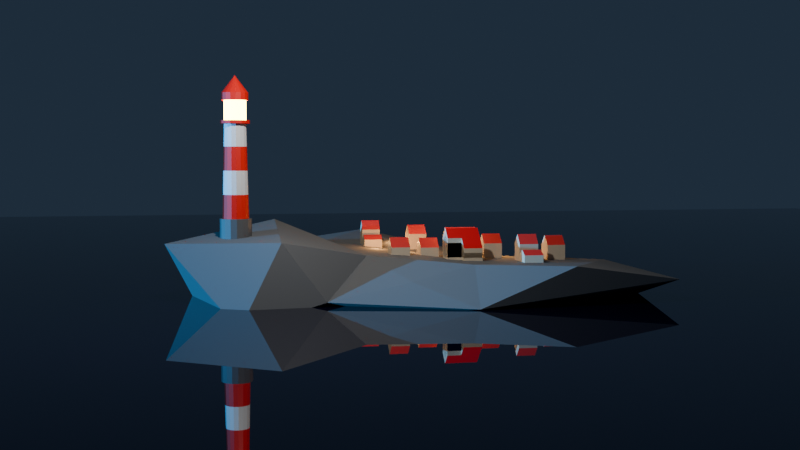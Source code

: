 # Source: Lacture_12_House_Back.blend  (saved by Blender 4.2.66; exported with 4.5.12 LTS)
import bpy
from mathutils import Matrix  # noqa: F401  (used for matrix-valued properties, if any)

bpy.ops.wm.read_factory_settings(use_empty=True)
scene = bpy.context.scene
scene.name = 'Scene'

# ---- collections
col_collection = bpy.data.collections.new('Collection'); scene.collection.children.link(col_collection)
col_houses = bpy.data.collections.new('Houses'); scene.collection.children.link(col_houses)

# ---- materials (node trees are filled in below, after node groups)
mat_water = bpy.data.materials.new('water')
mat_rock = bpy.data.materials.new('Rock')
mat_house_yellow_001 = bpy.data.materials.new('house yellow.001')
mat_house_yellow_001.alpha_threshold = 0.0
mat_house_yellow_001.roughness = 0.5
mat_house_yellow_001.line_color = (0.0, 0.0, 0.0, 1.0)
mat_house_yellow_002 = bpy.data.materials.new('house yellow.002')
mat_house_yellow_002.alpha_threshold = 0.0
mat_house_yellow_002.roughness = 0.5
mat_house_yellow_002.line_color = (0.0, 0.0, 0.0, 1.0)
mat_house_roof_004 = bpy.data.materials.new('house roof.004')
mat_house_yellow = bpy.data.materials.new('house yellow')
mat_house_roof = bpy.data.materials.new('house roof')
mat_house_red = bpy.data.materials.new('house red')
mat_house_roof_005 = bpy.data.materials.new('house roof.005')
mat_white = bpy.data.materials.new('white')
mat_red = bpy.data.materials.new('red')
mat_grey_base = bpy.data.materials.new('grey base')
mat_emission = bpy.data.materials.new('emission')
mat_house_roof_001 = bpy.data.materials.new('house roof.001')
mat_house_yellow_003 = bpy.data.materials.new('house yellow.003')
mat_house_roof_003 = bpy.data.materials.new('house roof.003')
mat_house_roof_002 = bpy.data.materials.new('house roof.002')

# ---- material node trees
mat_water.use_nodes = True; mat_water.node_tree.nodes.clear()
_N = mat_water.node_tree.nodes; _L = mat_water.node_tree.links
n0 = _N.new('ShaderNodeBsdfPrincipled'); n0.name = 'Principled BSDF'; n0.location = (10, 300)
n0.inputs[0].default_value = (0.002245, 0.00186, 0.012, 1.0)
n0.inputs[2].default_value = 0.0
n1 = _N.new('ShaderNodeOutputMaterial'); n1.name = 'Material Output'; n1.location = (300, 300)
_L.new(n0.outputs[0], n1.inputs[0])
n1.is_active_output = True
mat_rock.use_nodes = True; mat_rock.node_tree.nodes.clear()
_N = mat_rock.node_tree.nodes; _L = mat_rock.node_tree.links
n0 = _N.new('ShaderNodeBsdfPrincipled'); n0.name = 'Principled BSDF'; n0.location = (10, 300)
n0.inputs[0].default_value = (0.078, 0.078, 0.078, 1.0)
n1 = _N.new('ShaderNodeOutputMaterial'); n1.name = 'Material Output'; n1.location = (300, 300)
n2 = _N.new('ShaderNodeBsdfPrincipled'); n2.name = 'Principled BSDF.001'; n2.location = (448, 331)
n2.inputs[0].default_value = (0.1363, 0.1363, 0.1363, 1.0)
n2.inputs[2].default_value = 1.0
n3 = _N.new('ShaderNodeOutputMaterial'); n3.name = 'Material Output.001'; n3.location = (738, 331)
_L.new(n0.outputs[0], n1.inputs[0])
_L.new(n2.outputs[0], n3.inputs[0])
n3.is_active_output = True
mat_house_yellow_001.use_nodes = True; mat_house_yellow_001.node_tree.nodes.clear()
_N = mat_house_yellow_001.node_tree.nodes; _L = mat_house_yellow_001.node_tree.links
n0 = _N.new('ShaderNodeOutputMaterial'); n0.name = 'Material Output'; n0.location = (300, 300)
n1 = _N.new('ShaderNodeBsdfPrincipled'); n1.name = 'Principled BSDF'; n1.location = (10, 300)
n1.inputs[0].default_value = (0.7, 0.5646, 0.4018, 1.0)
n1.inputs[3].default_value = 1.45
_L.new(n1.outputs[0], n0.inputs[0])
n0.is_active_output = True
mat_house_yellow_002.use_nodes = True; mat_house_yellow_002.node_tree.nodes.clear()
_N = mat_house_yellow_002.node_tree.nodes; _L = mat_house_yellow_002.node_tree.links
n0 = _N.new('ShaderNodeOutputMaterial'); n0.name = 'Material Output'; n0.location = (300, 300)
n1 = _N.new('ShaderNodeBsdfPrincipled'); n1.name = 'Principled BSDF'; n1.location = (10, 300)
n1.inputs[0].default_value = (0.7, 0.5646, 0.4018, 1.0)
n1.inputs[3].default_value = 1.45
_L.new(n1.outputs[0], n0.inputs[0])
n0.is_active_output = True
mat_house_roof_004.use_nodes = True; mat_house_roof_004.node_tree.nodes.clear()
_N = mat_house_roof_004.node_tree.nodes; _L = mat_house_roof_004.node_tree.links
n0 = _N.new('ShaderNodeBsdfPrincipled'); n0.name = 'Principled BSDF'; n0.location = (10, 300)
n0.inputs[0].default_value = (0.8, 0.03581, 0.0312, 1.0)
n1 = _N.new('ShaderNodeOutputMaterial'); n1.name = 'Material Output'; n1.location = (300, 300)
_L.new(n0.outputs[0], n1.inputs[0])
n1.is_active_output = True
mat_house_yellow.use_nodes = True; mat_house_yellow.node_tree.nodes.clear()
_N = mat_house_yellow.node_tree.nodes; _L = mat_house_yellow.node_tree.links
n0 = _N.new('ShaderNodeBsdfPrincipled'); n0.name = 'Principled BSDF'; n0.location = (10, 300)
n0.inputs[0].default_value = (0.7, 0.5646, 0.4018, 1.0)
n1 = _N.new('ShaderNodeOutputMaterial'); n1.name = 'Material Output'; n1.location = (300, 300)
_L.new(n0.outputs[0], n1.inputs[0])
n1.is_active_output = True
mat_house_roof.use_nodes = True; mat_house_roof.node_tree.nodes.clear()
_N = mat_house_roof.node_tree.nodes; _L = mat_house_roof.node_tree.links
n0 = _N.new('ShaderNodeBsdfPrincipled'); n0.name = 'Principled BSDF'; n0.location = (10, 300)
n0.inputs[0].default_value = (0.8002, 0.03781, 0.03124, 1.0)
n1 = _N.new('ShaderNodeOutputMaterial'); n1.name = 'Material Output'; n1.location = (300, 300)
_L.new(n0.outputs[0], n1.inputs[0])
n1.is_active_output = True
mat_house_red.use_nodes = True; mat_house_red.node_tree.nodes.clear()
_N = mat_house_red.node_tree.nodes; _L = mat_house_red.node_tree.links
n0 = _N.new('ShaderNodeBsdfPrincipled'); n0.name = 'Principled BSDF'; n0.location = (10, 300)
n0.inputs[0].default_value = (0.8002, 0.0006113, 0.00314, 1.0)
n1 = _N.new('ShaderNodeOutputMaterial'); n1.name = 'Material Output'; n1.location = (300, 300)
_L.new(n0.outputs[0], n1.inputs[0])
n1.is_active_output = True
mat_house_roof_005.use_nodes = True; mat_house_roof_005.node_tree.nodes.clear()
_N = mat_house_roof_005.node_tree.nodes; _L = mat_house_roof_005.node_tree.links
n0 = _N.new('ShaderNodeBsdfPrincipled'); n0.name = 'Principled BSDF'; n0.location = (10, 300)
n0.inputs[0].default_value = (0.8, 0.03581, 0.0312, 1.0)
n1 = _N.new('ShaderNodeOutputMaterial'); n1.name = 'Material Output'; n1.location = (300, 300)
_L.new(n0.outputs[0], n1.inputs[0])
n1.is_active_output = True
mat_white.use_nodes = True; mat_white.node_tree.nodes.clear()
_N = mat_white.node_tree.nodes; _L = mat_white.node_tree.links
n0 = _N.new('ShaderNodeBsdfPrincipled'); n0.name = 'Principled BSDF'; n0.location = (10, 300)
n1 = _N.new('ShaderNodeOutputMaterial'); n1.name = 'Material Output'; n1.location = (300, 300)
_L.new(n0.outputs[0], n1.inputs[0])
n1.is_active_output = True
mat_red.use_nodes = True; mat_red.node_tree.nodes.clear()
_N = mat_red.node_tree.nodes; _L = mat_red.node_tree.links
n0 = _N.new('ShaderNodeBsdfPrincipled'); n0.name = 'Principled BSDF'; n0.location = (10, 300)
n0.inputs[0].default_value = (0.8002, 0.005663, 0.0, 1.0)
n1 = _N.new('ShaderNodeOutputMaterial'); n1.name = 'Material Output'; n1.location = (300, 300)
_L.new(n0.outputs[0], n1.inputs[0])
n1.is_active_output = True
mat_grey_base.use_nodes = True; mat_grey_base.node_tree.nodes.clear()
_N = mat_grey_base.node_tree.nodes; _L = mat_grey_base.node_tree.links
n0 = _N.new('ShaderNodeBsdfPrincipled'); n0.name = 'Principled BSDF'; n0.location = (10, 300)
n0.inputs[0].default_value = (0.108, 0.108, 0.108, 1.0)
n1 = _N.new('ShaderNodeOutputMaterial'); n1.name = 'Material Output'; n1.location = (300, 300)
_L.new(n0.outputs[0], n1.inputs[0])
n1.is_active_output = True
mat_emission.use_nodes = True; mat_emission.node_tree.nodes.clear()
_N = mat_emission.node_tree.nodes; _L = mat_emission.node_tree.links
n0 = _N.new('ShaderNodeBsdfPrincipled'); n0.name = 'Principled BSDF'; n0.location = (10, 300)
n0.inputs[27].default_value = (1.0, 0.7081, 0.0, 1.0)
n0.inputs[28].default_value = 40.0
n1 = _N.new('ShaderNodeOutputMaterial'); n1.name = 'Material Output'; n1.location = (300, 300)
_L.new(n0.outputs[0], n1.inputs[0])
n1.is_active_output = True
mat_house_roof_001.use_nodes = True; mat_house_roof_001.node_tree.nodes.clear()
_N = mat_house_roof_001.node_tree.nodes; _L = mat_house_roof_001.node_tree.links
n0 = _N.new('ShaderNodeBsdfPrincipled'); n0.name = 'Principled BSDF'; n0.location = (10, 300)
n0.inputs[0].default_value = (0.8, 0.03581, 0.0312, 1.0)
n1 = _N.new('ShaderNodeOutputMaterial'); n1.name = 'Material Output'; n1.location = (300, 300)
_L.new(n0.outputs[0], n1.inputs[0])
n1.is_active_output = True
mat_house_yellow_003.use_nodes = True; mat_house_yellow_003.node_tree.nodes.clear()
_N = mat_house_yellow_003.node_tree.nodes; _L = mat_house_yellow_003.node_tree.links
n0 = _N.new('ShaderNodeBsdfPrincipled'); n0.name = 'Principled BSDF'; n0.location = (10, 300)
n0.inputs[0].default_value = (0.7, 0.5646, 0.4018, 1.0)
n1 = _N.new('ShaderNodeOutputMaterial'); n1.name = 'Material Output'; n1.location = (300, 300)
_L.new(n0.outputs[0], n1.inputs[0])
n1.is_active_output = True
mat_house_roof_003.use_nodes = True; mat_house_roof_003.node_tree.nodes.clear()
_N = mat_house_roof_003.node_tree.nodes; _L = mat_house_roof_003.node_tree.links
n0 = _N.new('ShaderNodeBsdfPrincipled'); n0.name = 'Principled BSDF'; n0.location = (10, 300)
n0.inputs[0].default_value = (0.8, 0.03581, 0.0312, 1.0)
n1 = _N.new('ShaderNodeOutputMaterial'); n1.name = 'Material Output'; n1.location = (300, 300)
_L.new(n0.outputs[0], n1.inputs[0])
n1.is_active_output = True
mat_house_roof_002.use_nodes = True; mat_house_roof_002.node_tree.nodes.clear()
_N = mat_house_roof_002.node_tree.nodes; _L = mat_house_roof_002.node_tree.links
n0 = _N.new('ShaderNodeBsdfPrincipled'); n0.name = 'Principled BSDF'; n0.location = (10, 300)
n0.inputs[0].default_value = (0.8, 0.03581, 0.0312, 1.0)
n1 = _N.new('ShaderNodeOutputMaterial'); n1.name = 'Material Output'; n1.location = (300, 300)
_L.new(n0.outputs[0], n1.inputs[0])
n1.is_active_output = True

# ---- world
world_world = bpy.data.worlds.new('World'); scene.world = world_world
world_world.use_nodes = True; world_world.node_tree.nodes.clear()
_N = world_world.node_tree.nodes; _L = world_world.node_tree.links
n0 = _N.new('ShaderNodeOutputWorld'); n0.name = 'World Output'; n0.location = (300, 300)
n1 = _N.new('ShaderNodeBackground'); n1.name = 'Background'; n1.location = (10, 300)
n1.inputs[0].default_value = (0.01816, 0.03066, 0.05088, 1.0)
_L.new(n1.outputs[0], n0.inputs[0])
n0.is_active_output = True
world_world.color = (0.05088, 0.05088, 0.05088)
world_world.sun_shadow_jitter_overblur = 0.0

# ---- cameras
cam_camera = bpy.data.cameras.new('Camera')
cam_camera.clip_end = 100.0
cam_camera.ortho_scale = 7.314

# ---- lights
light_sun = bpy.data.lights.new('Sun', 'SUN')
light_sun.color = (0.045, 0.427, 1.0)
light_sun.energy = 7.35
light_point = bpy.data.lights.new('Point', 'POINT')
light_point.color = (1.0, 0.4539, 0.122)
light_point.energy = 15.0
light_light = bpy.data.lights.new('Light', 'POINT')
light_light.energy = 1000.0
light_light.shadow_soft_size = 0.1

# ---- meshes
me_plane = bpy.data.meshes.new('Plane')
me_plane.from_pydata([(-1.0, -1.0, 0.0), (1.0, -1.0, 0.0), (-1.0, 1.0, 0.0), (1.0, 1.0, 0.0)], [], [(0, 1, 3, 2)])
_uv = me_plane.uv_layers.new(name='UVMap')
_uv.uv.foreach_set('vector', [0.0, 0.0, 1.0, 0.0, 1.0, 1.0, 0.0, 1.0])
me_plane.materials.append(mat_water)
me_plane.update()
me_icosphere_002 = bpy.data.meshes.new('Icosphere.002')
me_icosphere_002.from_pydata([(-0.9597, 6.19, -0.1568), (-2.444, 6.082, 0.449), (-0.5535, 8.045, 0.3359), (-3.704, 4.993, 0.4248), (-3.799, 3.703, 0.4334), (-2.655, 2.281, 0.9064), (0.6231, 1.841, -0.221), (-2.821, 1.012, 0.8345), (0.5342, 2.608, 0.8468), (-0.1356, 0.1027, -1.05), (1.506, 0.1629, -0.3435), (-1.02, -0.4843, -0.2332), (0.07251, -1.112, 1.09), (-2.423, 6.288, -0.05642), (1.194, 0.946, 1.161), (-1.795, 7.172, 0.1399), (0.04296, 8.0, -0.1511), (1.282, 1.756, 0.07719), (-1.32, 4.196, 0.7025), (-3.529, 3.203, 1.068), (-2.914, 1.539, 0.1948), (1.98, 8.267, 0.4288), (1.478, 3.284, 0.4338), (2.305, 4.334, 0.01925), (1.465, 4.459, 0.7269), (0.7564, 5.126, -0.2371), (-0.1388, 7.616, 0.6174), (-2.0, 5.378, -0.4983), (-0.2677, 4.399, -0.03264), (2.198, 6.167, 0.7342), (-1.516, 3.855, -0.2038), (-1.618, 1.083, 1.431)], [], [(23, 28, 25), (27, 30, 4), (3, 1, 13), (27, 3, 13), (3, 27, 4), (15, 13, 1), (2, 15, 26), (15, 1, 26), (18, 1, 19), (6, 23, 17), (19, 1, 3), (8, 17, 22), (10, 14, 12), (4, 30, 20), (19, 20, 7), (14, 8, 31), (5, 31, 8), (5, 7, 31), (20, 30, 6), (20, 6, 9), (12, 7, 11), (8, 24, 5), (8, 22, 24), (7, 9, 11), (12, 14, 31), (10, 17, 14), (12, 31, 7), (17, 10, 6), (6, 10, 9), (7, 5, 19), (5, 18, 19), (30, 27, 28), (0, 27, 15), (20, 9, 7), (19, 3, 4), (14, 17, 8), (20, 19, 4), (23, 16, 21), (21, 2, 26), (15, 2, 16), (21, 26, 29), (0, 15, 16), (21, 29, 23), (5, 24, 18), (25, 0, 16), (15, 27, 13), (6, 30, 28), (28, 27, 0), (1, 18, 26), (16, 23, 25), (21, 16, 2), (24, 29, 26), (24, 23, 29), (6, 28, 23), (23, 22, 17), (24, 22, 23), (18, 24, 26), (0, 25, 28), (11, 10, 12), (10, 11, 9)])
_uv = me_icosphere_002.uv_layers.new(name='UVMap')
_uv.uv.foreach_set('vector', [0.0, 0.0, 0.0, 0.0, 0.0, 0.0, 0.0, 0.0, 0.0, 0.0, 0.0, 0.0, 0.0, 0.0, 0.0, 0.0, 0.0, 0.0, 0.0, 0.0, 0.0, 0.0, 0.0, 0.0, 0.0, 0.0, 0.0, 0.0, 0.0, 0.0, 0.0, 0.0, 0.0, 0.0, 0.0, 0.0, 0.0, 0.0, 0.0, 0.0, 0.0, 0.0, 0.0, 0.0, 0.0, 0.0, 0.0, 0.0, 0.0, 0.0, 0.0, 0.0, 0.0, 0.0, 0.0, 0.0, 0.0, 0.0, 0.0, 0.0, 0.0, 0.0, 0.0, 0.0, 0.0, 0.0, 0.0, 0.0, 0.0, 0.0, 0.0, 0.0, 0.0, 0.0, 0.0, 0.0, 0.0, 0.0, 0.0, 0.0, 0.0, 0.0, 0.0, 0.0, 0.0, 0.0, 0.0, 0.0, 0.0, 0.0, 0.0, 0.0, 0.0, 0.0, 0.0, 0.0, 0.0, 0.0, 0.0, 0.0, 0.0, 0.0, 0.0, 0.0, 0.0, 0.0, 0.0, 0.0, 0.0, 0.0, 0.0, 0.0, 0.0, 0.0, 0.0, 0.0, 0.0, 0.0, 0.0, 0.0, 0.0, 0.0, 0.0, 0.0, 0.0, 0.0, 0.0, 0.0, 0.0, 0.0, 0.0, 0.0, 0.0, 0.0, 0.0, 0.0, 0.0, 0.0, 0.0, 0.0, 0.0, 0.0, 0.0, 0.0, 0.0, 0.0, 0.0, 0.0, 0.0, 0.0, 0.0, 0.0, 0.0, 0.0, 0.0, 0.0, 0.0, 0.0, 0.0, 0.0, 0.0, 0.0, 0.0, 0.0, 0.0, 0.0, 0.0, 0.0, 0.0, 0.0, 0.0, 0.0, 0.0, 0.0, 0.0, 0.0, 0.0, 0.0, 0.0, 0.0, 0.0, 0.0, 0.0, 0.0, 0.0, 0.0, 0.0, 0.0, 0.0, 0.0, 0.0, 0.0, 0.0, 0.0, 0.0, 0.0, 0.0, 0.0, 0.0, 0.0, 0.0, 0.0, 0.0, 0.0, 0.0, 0.0, 0.0, 0.0, 0.0, 0.0, 0.0, 0.0, 0.0, 0.0, 0.0, 0.0, 0.0, 0.0, 0.0, 0.0, 0.0, 0.0, 0.0, 0.0, 0.0, 0.0, 0.0, 0.0, 0.0, 0.0, 0.0, 0.0, 0.0, 0.0, 0.0, 0.0, 0.0, 0.0, 0.0, 0.0, 0.0, 0.0, 0.0, 0.0, 0.0, 0.0, 0.0, 0.0, 0.0, 0.0, 0.0, 0.0, 0.0, 0.0, 0.0, 0.0, 0.0, 0.0, 0.0, 0.0, 0.0, 0.0, 0.0, 0.0, 0.0, 0.0, 0.0, 0.0, 0.0, 0.0, 0.0, 0.0, 0.0, 0.0, 0.0, 0.0, 0.0, 0.0, 0.0, 0.0, 0.0, 0.0, 0.0, 0.0, 0.0, 0.0, 0.0, 0.0, 0.0, 0.0, 0.0, 0.0, 0.0, 0.0, 0.0, 0.0, 0.0, 0.0, 0.0, 0.0, 0.0, 0.0, 0.0, 0.0, 0.0, 0.0, 0.0, 0.0, 0.0, 0.0, 0.0, 0.0, 0.0, 0.0, 0.0, 0.0, 0.0, 0.0, 0.0, 0.0, 0.0, 0.0, 0.0, 0.0, 0.0, 0.0, 0.0, 0.0, 0.0, 0.0, 0.0, 0.0, 0.0, 0.0, 0.0, 0.0, 0.0, 0.0, 0.0, 0.0, 0.0, 0.0, 0.0, 0.0, 0.0, 0.0, 0.0, 0.0, 0.0, 0.0, 0.0, 0.0, 0.0, 0.0, 0.0, 0.0, 0.0, 0.0, 0.0, 0.0])
me_icosphere_002.materials.append(mat_rock)
me_icosphere_002.update()
me_cube = bpy.data.meshes.new('Cube')
me_cube.from_pydata([(1.0, 1.0, 1.0), (1.0, 1.0, -1.0), (1.0, -1.0, 1.0), (1.0, -1.0, -1.0), (-1.0, 1.0, 1.0), (-1.0, 1.0, -1.0), (-1.0, -1.0, 1.0), (-1.0, -1.0, -1.0), (0.0, 1.0, -1.0), (0.0, -1.0, 2.0), (0.0, -1.0, -1.0), (0.0, 1.0, 2.0)], [], [(11, 4, 6, 9), (10, 9, 6, 7), (7, 6, 4, 5), (8, 1, 3, 10), (1, 0, 2, 3), (8, 11, 0, 1), (5, 4, 11, 8), (5, 8, 10, 7), (3, 2, 9, 10), (0, 11, 9, 2)])
_uv = me_cube.uv_layers.new(name='UVMap')
_uv.uv.foreach_set('vector', [0.75, 0.5, 0.875, 0.5, 0.875, 0.75, 0.75, 0.75, 0.375, 0.875, 0.625, 0.875, 0.625, 1.0, 0.375, 1.0, 0.375, 0.0, 0.625, 0.0, 0.625, 0.25, 0.375, 0.25, 0.25, 0.5, 0.375, 0.5, 0.375, 0.75, 0.25, 0.75, 0.375, 0.5, 0.625, 0.5, 0.625, 0.75, 0.375, 0.75, 0.375, 0.375, 0.625, 0.375, 0.625, 0.5, 0.375, 0.5, 0.375, 0.25, 0.625, 0.25, 0.625, 0.375, 0.375, 0.375, 0.125, 0.5, 0.25, 0.5, 0.25, 0.75, 0.125, 0.75, 0.375, 0.75, 0.625, 0.75, 0.625, 0.875, 0.375, 0.875, 0.625, 0.5, 0.75, 0.5, 0.75, 0.75, 0.625, 0.75])
me_cube.materials.append(mat_house_yellow_001)
me_cube.use_mirror_vertex_groups = False
me_cube.update()
me_cube_002 = bpy.data.meshes.new('Cube.002')
me_cube_002.from_pydata([(1.0, 1.0, 1.596), (1.0, 1.0, -0.4043), (1.0, -1.0, 1.596), (1.0, -1.0, -0.4043), (-1.0, 1.0, 1.596), (-1.0, 1.0, -0.4043), (-1.0, -1.0, 1.596), (-1.0, -1.0, -0.4043), (0.0, 1.0, -0.4043), (0.0, -1.0, 2.596), (0.0, -1.0, -0.4043), (0.0, 1.0, 2.596)], [], [(11, 4, 6, 9), (10, 9, 6, 7), (7, 6, 4, 5), (8, 1, 3, 10), (1, 0, 2, 3), (8, 11, 0, 1), (5, 4, 11, 8), (5, 8, 10, 7), (3, 2, 9, 10), (0, 11, 9, 2)])
me_cube_002.polygons.foreach_set('material_index', [1, 0, 0, 0, 0, 0, 0, 0, 0, 1])
_uv = me_cube_002.uv_layers.new(name='UVMap')
_uv.uv.foreach_set('vector', [0.75, 0.5, 0.875, 0.5, 0.875, 0.75, 0.75, 0.75, 0.375, 0.875, 0.625, 0.875, 0.625, 1.0, 0.375, 1.0, 0.375, 0.0, 0.625, 0.0, 0.625, 0.25, 0.375, 0.25, 0.25, 0.5, 0.375, 0.5, 0.375, 0.75, 0.25, 0.75, 0.375, 0.5, 0.625, 0.5, 0.625, 0.75, 0.375, 0.75, 0.375, 0.375, 0.625, 0.375, 0.625, 0.5, 0.375, 0.5, 0.375, 0.25, 0.625, 0.25, 0.625, 0.375, 0.375, 0.375, 0.125, 0.5, 0.25, 0.5, 0.25, 0.75, 0.125, 0.75, 0.375, 0.75, 0.625, 0.75, 0.625, 0.875, 0.375, 0.875, 0.625, 0.5, 0.75, 0.5, 0.75, 0.75, 0.625, 0.75])
me_cube_002.materials.append(mat_house_yellow_002)
me_cube_002.materials.append(mat_house_roof_004)
me_cube_002.use_mirror_vertex_groups = False
me_cube_002.update()
me_cube_009 = bpy.data.meshes.new('Cube.009')
me_cube_009.from_pydata([(-1.0, -1.0, -0.4043), (-1.0, -1.0, 0.5957), (-1.0, 1.0, -0.4043), (-1.0, 1.0, 0.5957), (1.0, -1.0, -0.4043), (1.0, -1.0, 0.5957), (1.0, 1.0, -0.4043), (1.0, 1.0, 0.5957), (0.0, 1.0, -0.4043), (0.0, 1.0, 1.596), (0.0, -1.0, -0.4043), (0.0, -1.0, 1.596)], [], [(0, 1, 3, 2), (8, 9, 7, 6), (6, 7, 5, 4), (10, 11, 1, 0), (8, 6, 4, 10), (9, 3, 1, 11), (7, 9, 11, 5), (2, 8, 10, 0), (4, 5, 11, 10), (2, 3, 9, 8)])
me_cube_009.polygons.foreach_set('material_index', [0, 0, 0, 0, 0, 1, 1, 0, 0, 0])
_uv = me_cube_009.uv_layers.new(name='UVMap')
_uv.uv.foreach_set('vector', [0.375, 0.0, 0.625, 0.0, 0.625, 0.25, 0.375, 0.25, 0.375, 0.375, 0.625, 0.375, 0.625, 0.5, 0.375, 0.5, 0.375, 0.5, 0.625, 0.5, 0.625, 0.75, 0.375, 0.75, 0.375, 0.875, 0.625, 0.875, 0.625, 1.0, 0.375, 1.0, 0.25, 0.5, 0.375, 0.5, 0.375, 0.75, 0.25, 0.75, 0.75, 0.5, 0.875, 0.5, 0.875, 0.75, 0.75, 0.75, 0.625, 0.5, 0.75, 0.5, 0.75, 0.75, 0.625, 0.75, 0.125, 0.5, 0.25, 0.5, 0.25, 0.75, 0.125, 0.75, 0.375, 0.75, 0.625, 0.75, 0.625, 0.875, 0.375, 0.875, 0.375, 0.25, 0.625, 0.25, 0.625, 0.375, 0.375, 0.375])
me_cube_009.materials.append(mat_house_yellow)
me_cube_009.materials.append(mat_house_roof)
me_cube_009.update()
me_cube_012 = bpy.data.meshes.new('Cube.012')
me_cube_012.from_pydata([(1.0, 1.013, 1.0), (1.0, 1.013, -1.0), (1.0, -0.9869, 1.0), (1.0, -0.9869, -1.0), (-1.0, 1.013, 1.0), (-1.0, 1.013, -1.0), (-1.0, -0.9869, 1.0), (-1.0, -0.9869, -1.0), (0.0, 1.013, -1.0), (0.0, -0.9869, 2.0), (0.0, -0.9869, -1.0), (0.0, 1.013, 2.0), (-1.0, -2.487, -1.0), (-1.0, -2.487, 1.0), (1.0, -2.487, 1.0), (1.0, -2.487, -1.0), (0.0, -2.487, 2.0), (0.0, -2.487, -1.0), (2.0, 1.013, 0.002816), (2.0, 1.013, -1.0), (2.0, -0.9869, 0.002816), (2.0, -0.9869, -1.0)], [], [(11, 4, 6, 9), (9, 6, 13, 16), (7, 6, 4, 5), (8, 1, 3, 10), (2, 3, 21, 20), (8, 11, 0, 1), (5, 4, 11, 8), (5, 8, 10, 7), (10, 3, 15, 17), (0, 11, 9, 2), (17, 16, 13, 12), (15, 14, 16, 17), (3, 2, 14, 15), (2, 9, 16, 14), (7, 10, 17, 12), (6, 7, 12, 13), (19, 18, 20, 21), (1, 0, 18, 19), (3, 1, 19, 21), (0, 2, 20, 18)])
me_cube_012.polygons.foreach_set('material_index', [1, 1, 0, 0, 0, 0, 0, 0, 0, 1, 0, 0, 0, 1, 0, 0, 0, 0, 0, 1])
_uv = me_cube_012.uv_layers.new(name='UVMap')
_uv.uv.foreach_set('vector', [0.75, 0.5, 0.875, 0.5, 0.875, 0.75, 0.75, 0.75, 0.75, 0.75, 0.875, 0.75, 0.875, 0.75, 0.75, 0.75, 0.375, 0.0, 0.625, 0.0, 0.625, 0.25, 0.375, 0.25, 0.25, 0.5, 0.375, 0.5, 0.375, 0.75, 0.25, 0.75, 0.625, 0.75, 0.375, 0.75, 0.375, 0.75, 0.625, 0.75, 0.375, 0.375, 0.625, 0.375, 0.625, 0.5, 0.375, 0.5, 0.375, 0.25, 0.625, 0.25, 0.625, 0.375, 0.375, 0.375, 0.125, 0.5, 0.25, 0.5, 0.25, 0.75, 0.125, 0.75, 0.25, 0.75, 0.375, 0.75, 0.375, 0.75, 0.25, 0.75, 0.625, 0.5, 0.75, 0.5, 0.75, 0.75, 0.625, 0.75, 0.375, 0.875, 0.625, 0.875, 0.625, 1.0, 0.375, 1.0, 0.375, 0.75, 0.625, 0.75, 0.625, 0.875, 0.375, 0.875, 0.375, 0.75, 0.625, 0.75, 0.625, 0.75, 0.375, 0.75, 0.625, 0.75, 0.75, 0.75, 0.75, 0.75, 0.625, 0.75, 0.125, 0.75, 0.25, 0.75, 0.25, 0.75, 0.125, 0.75, 0.625, 0.0, 0.375, 0.0, 0.375, 0.0, 0.625, 0.0, 0.375, 0.5, 0.625, 0.5, 0.625, 0.75, 0.375, 0.75, 0.375, 0.5, 0.625, 0.5, 0.625, 0.5, 0.375, 0.5, 0.375, 0.75, 0.375, 0.5, 0.375, 0.5, 0.375, 0.75, 0.625, 0.5, 0.625, 0.75, 0.625, 0.75, 0.625, 0.5])
me_cube_012.materials.append(mat_house_yellow_001)
me_cube_012.materials.append(mat_house_red)
me_cube_012.use_mirror_vertex_groups = False
me_cube_012.update()
me_cube_013 = bpy.data.meshes.new('Cube.013')
me_cube_013.from_pydata([(1.0, 1.0, 1.596), (1.0, 1.0, -0.4043), (1.0, -1.0, 1.596), (1.0, -1.0, -0.4043), (-1.0, 1.0, 1.596), (-1.0, 1.0, -0.4043), (-1.0, -1.0, 1.596), (-1.0, -1.0, -0.4043), (0.0, 1.0, -0.4043), (0.0, -1.0, 2.596), (0.0, -1.0, -0.4043), (0.0, 1.0, 2.596), (1.0, 1.0, 0.5957), (-1.0, -1.0, 0.5957), (1.0, -1.0, 0.5957), (-1.0, 1.0, 0.5957), (0.0, 1.0, 1.096), (0.0, -1.0, 1.096), (-1.0, -1.0, 0.5957), (-1.0, 1.0, 0.5957), (-1.0, -1.0, 0.5957), (-1.0, 1.0, 0.5957), (-1.0, -1.0, 0.5957), (-1.0, 1.0, 0.5957), (-3.0, 1.0, -0.4043), (-3.0, -1.0, -0.4043), (-3.0, 1.0, 0.5957), (-3.0, -1.0, 0.5957), (-2.0, 1.0, -0.4043), (-2.0, 1.0, 1.096), (-2.0, -1.0, 1.096), (-2.0, -1.0, -0.4043), (-1.0, 1.0, 0.5957), (-1.0, -1.0, 0.5957)], [], [(11, 4, 6, 9), (17, 9, 6, 13), (13, 6, 4, 15), (8, 1, 3, 10), (12, 0, 2, 14), (16, 11, 0, 12), (15, 4, 11, 16), (5, 8, 10, 7), (14, 2, 9, 17), (0, 11, 9, 2), (3, 14, 17, 10), (5, 15, 16, 8), (8, 16, 12, 1), (1, 12, 14, 3), (29, 28, 24, 26), (10, 17, 13, 7), (15, 13, 18, 19), (19, 18, 20, 21), (21, 20, 22, 23), (25, 27, 26, 24), (31, 30, 27, 25), (30, 29, 26, 27), (28, 31, 25, 24), (5, 7, 31, 28), (13, 15, 29, 30), (7, 13, 30, 31), (15, 5, 28, 29), (30, 29, 32, 33)])
me_cube_013.polygons.foreach_set('material_index', [1, 0, 0, 0, 0, 0, 0, 0, 0, 1, 0, 0, 0, 0, 0, 0, 0, 0, 0, 0, 0, 1, 0, 0, 0, 0, 0, 1])
_uv = me_cube_013.uv_layers.new(name='UVMap')
_uv.uv.foreach_set('vector', [0.75, 0.5, 0.875, 0.5, 0.875, 0.75, 0.75, 0.75, 0.5, 0.875, 0.625, 0.875, 0.625, 1.0, 0.5, 1.0, 0.5, 0.0, 0.625, 0.0, 0.625, 0.25, 0.5, 0.25, 0.25, 0.5, 0.375, 0.5, 0.375, 0.75, 0.25, 0.75, 0.5, 0.5, 0.625, 0.5, 0.625, 0.75, 0.5, 0.75, 0.5, 0.375, 0.625, 0.375, 0.625, 0.5, 0.5, 0.5, 0.5, 0.25, 0.625, 0.25, 0.625, 0.375, 0.5, 0.375, 0.125, 0.5, 0.25, 0.5, 0.25, 0.75, 0.125, 0.75, 0.5, 0.75, 0.625, 0.75, 0.625, 0.875, 0.5, 0.875, 0.625, 0.5, 0.75, 0.5, 0.75, 0.75, 0.625, 0.75, 0.375, 0.75, 0.5, 0.75, 0.5, 0.875, 0.375, 0.875, 0.375, 0.25, 0.5, 0.25, 0.5, 0.375, 0.375, 0.375, 0.375, 0.375, 0.5, 0.375, 0.5, 0.5, 0.375, 0.5, 0.375, 0.5, 0.5, 0.5, 0.5, 0.75, 0.375, 0.75, 0.5, 0.25, 0.375, 0.25, 0.375, 0.25, 0.5, 0.25, 0.375, 0.875, 0.5, 0.875, 0.5, 1.0, 0.375, 1.0, 0.5, 0.25, 0.5, 0.0, 0.5, 0.0, 0.5, 0.25, 0.5, 0.25, 0.5, 0.0, 0.5, 0.0, 0.5, 0.25, 0.5, 0.25, 0.5, 0.0, 0.5, 0.0, 0.5, 0.25, 0.375, 0.0, 0.5, 0.0, 0.5, 0.25, 0.375, 0.25, 0.375, 1.0, 0.5, 1.0, 0.5, 1.0, 0.375, 1.0, 0.5, 0.0, 0.5, 0.25, 0.5, 0.25, 0.5, 0.0, 0.125, 0.5, 0.125, 0.75, 0.125, 0.75, 0.125, 0.5, 0.125, 0.5, 0.125, 0.75, 0.125, 0.75, 0.125, 0.5, 0.5, 0.0, 0.5, 0.25, 0.5, 0.25, 0.5, 0.0, 0.375, 1.0, 0.5, 1.0, 0.5, 1.0, 0.375, 1.0, 0.5, 0.25, 0.375, 0.25, 0.375, 0.25, 0.5, 0.25, 0.5, 0.0, 0.5, 0.25, 0.5, 0.25, 0.5, 0.0])
me_cube_013.materials.append(mat_house_yellow_001)
me_cube_013.materials.append(mat_house_roof_005)
me_cube_013.use_mirror_vertex_groups = False
me_cube_013.update()
me_cylinder = bpy.data.meshes.new('Cylinder')
me_cylinder.from_pydata([(0.0, 1.0, -0.3647), (0.0, 1.0, 1.0), (0.3827, 0.9239, -0.3647), (0.3827, 0.9239, 1.0), (0.7071, 0.7071, -0.3647), (0.7071, 0.7071, 1.0), (0.9239, 0.3827, -0.3647), (0.9239, 0.3827, 1.0), (1.0, 0.0, -0.3647), (1.0, 0.0, 1.0), (0.9239, -0.3827, -0.3647), (0.9239, -0.3827, 1.0), (0.7071, -0.7071, -0.3647), (0.7071, -0.7071, 1.0), (0.3827, -0.9239, -0.3647), (0.3827, -0.9239, 1.0), (0.0, -1.0, -0.3647), (0.0, -1.0, 1.0), (-0.3827, -0.9239, -0.3647), (-0.3827, -0.9239, 1.0), (-0.7071, -0.7071, -0.3647), (-0.7071, -0.7071, 1.0), (-0.9239, -0.3827, -0.3647), (-0.9239, -0.3827, 1.0), (-1.0, 0.0, -0.3647), (-1.0, 0.0, 1.0), (-0.9239, 0.3827, -0.3647), (-0.9239, 0.3827, 1.0), (-0.7071, 0.7071, -0.3647), (-0.7071, 0.7071, 1.0), (-0.3827, 0.9239, -0.3647), (-0.3827, 0.9239, 1.0), (0.314, 0.7581, 1.0), (-2.674e-09, 0.8205, 1.0), (0.5802, 0.5802, 1.0), (0.7581, 0.314, 1.0), (0.8205, -2.006e-09, 1.0), (0.7581, -0.314, 1.0), (0.5802, -0.5802, 1.0), (0.314, -0.7581, 1.0), (-2.674e-09, -0.8205, 1.0), (-0.314, -0.7581, 1.0), (-0.5802, -0.5802, 1.0), (-0.7581, -0.314, 1.0), (-0.8205, -2.006e-09, 1.0), (-0.7581, 0.314, 1.0), (-0.5802, 0.5802, 1.0), (-0.314, 0.7581, 1.0), (0.2632, 0.6355, 6.99), (-6.474e-08, 0.6879, 6.99), (0.4864, 0.4864, 6.99), (0.6355, 0.2632, 6.99), (0.6879, -3.471e-10, 6.99), (0.6355, -0.2632, 6.99), (0.4864, -0.4864, 6.99), (0.2632, -0.6355, 6.99), (-6.474e-08, -0.6879, 6.99), (-0.2632, -0.6355, 6.99), (-0.4864, -0.4864, 6.99), (-0.6355, -0.2632, 6.99), (-0.6879, -3.471e-10, 6.99), (-0.6355, 0.2632, 6.99), (-0.4864, 0.4864, 6.99), (-0.2632, 0.6355, 6.99), (0.2611, 0.6364, 6.922), (-0.002162, 0.6887, 6.922), (0.4842, 0.4873, 6.922), (0.6334, 0.2641, 6.922), (0.6857, 0.0008735, 6.922), (0.6334, -0.2624, 6.922), (0.4842, -0.4855, 6.922), (0.2611, -0.6346, 6.922), (-0.002162, -0.687, 6.922), (-0.2654, -0.6346, 6.922), (-0.4886, -0.4855, 6.922), (-0.6377, -0.2624, 6.922), (-0.69, 0.0008735, 6.922), (-0.6377, 0.2641, 6.922), (-0.4886, 0.4873, 6.922), (-0.2654, 0.6364, 6.922), (0.3506, 0.8524, 6.922), (-0.002162, 0.9226, 6.922), (0.6496, 0.6526, 6.922), (0.8494, 0.3536, 6.922), (0.9195, 0.0008735, 6.922), (0.8494, -0.3519, 6.922), (0.6496, -0.6509, 6.922), (0.3506, -0.8507, 6.922), (-0.002162, -0.9208, 6.922), (-0.3549, -0.8507, 6.922), (-0.6539, -0.6509, 6.922), (-0.8537, -0.3519, 6.922), (-0.9239, 0.0008735, 6.922), (-0.8537, 0.3536, 6.922), (-0.6539, 0.6526, 6.922), (-0.3549, 0.8524, 6.922), (0.2609, 0.636, 7.131), (-0.002162, 0.6884, 7.131), (0.484, 0.487, 7.131), (0.633, 0.264, 7.131), (0.6853, 0.0008735, 7.131), (0.633, -0.2622, 7.131), (0.484, -0.4853, 7.131), (0.2609, -0.6343, 7.131), (-0.002162, -0.6866, 7.131), (-0.2653, -0.6343, 7.131), (-0.4883, -0.4853, 7.131), (-0.6373, -0.2622, 7.131), (-0.6897, 0.0008735, 7.131), (-0.6373, 0.264, 7.131), (-0.4883, 0.487, 7.131), (-0.2653, 0.636, 7.131), (0.3506, 0.8524, 7.131), (-0.002162, 0.9226, 7.131), (0.6496, 0.6526, 7.131), (0.8494, 0.3536, 7.131), (0.9195, 0.0008735, 7.131), (0.8494, -0.3519, 7.131), (0.6496, -0.6509, 7.131), (0.3506, -0.8507, 7.131), (-0.002162, -0.9208, 7.131), (-0.3549, -0.8507, 7.131), (-0.6539, -0.6509, 7.131), (-0.8537, -0.3519, 7.131), (-0.9239, 0.0008735, 7.131), (-0.8537, 0.3536, 7.131), (-0.6539, 0.6526, 7.131), (-0.3549, 0.8524, 7.131), (0.3506, 0.8524, 7.131), (-0.002162, 0.9226, 7.131), (0.6496, 0.6526, 7.131), (0.8494, 0.3536, 7.131), (0.9195, 0.0008735, 7.131), (0.8494, -0.3519, 7.131), (0.6496, -0.6509, 7.131), (0.3506, -0.8507, 7.131), (-0.002162, -0.9208, 7.131), (-0.3549, -0.8507, 7.131), (-0.6539, -0.6509, 7.131), (-0.8537, -0.3519, 7.131), (-0.9239, 0.0008735, 7.131), (-0.8537, 0.3536, 7.131), (-0.6539, 0.6526, 7.131), (-0.3549, 0.8524, 7.131), (0.2609, 0.636, 7.131), (-0.002162, 0.6884, 7.131), (0.484, 0.487, 7.131), (0.633, 0.264, 7.131), (0.6853, 0.0008735, 7.131), (0.633, -0.2622, 7.131), (0.484, -0.4853, 7.131), (0.2609, -0.6343, 7.131), (-0.002162, -0.6866, 7.131), (-0.2653, -0.6343, 7.131), (-0.4883, -0.4853, 7.131), (-0.6373, -0.2622, 7.131), (-0.6897, 0.0008735, 7.131), (-0.6373, 0.264, 7.131), (-0.4883, 0.487, 7.131), (-0.2653, 0.636, 7.131), (0.2609, 0.636, 8.365), (-0.002163, 0.6884, 8.365), (0.484, 0.487, 8.365), (0.633, 0.264, 8.365), (0.6853, 0.0008735, 8.365), (0.633, -0.2622, 8.365), (0.484, -0.4853, 8.365), (0.2609, -0.6343, 8.365), (-0.002163, -0.6866, 8.365), (-0.2653, -0.6343, 8.365), (-0.4883, -0.4853, 8.365), (-0.6373, -0.2622, 8.365), (-0.6897, 0.0008735, 8.365), (-0.6373, 0.264, 8.365), (-0.4883, 0.487, 8.365), (-0.2653, 0.636, 8.365), (0.3168, 0.7709, 8.365), (-0.002163, 0.8344, 8.365), (0.5872, 0.5903, 8.365), (0.7679, 0.3198, 8.365), (0.8314, 0.0008735, 8.365), (0.7679, -0.3181, 8.365), (0.5872, -0.5885, 8.365), (0.3168, -0.7692, 8.365), (-0.002163, -0.8326, 8.365), (-0.3211, -0.7692, 8.365), (-0.5915, -0.5885, 8.365), (-0.7722, -0.3181, 8.365), (-0.8357, 0.0008735, 8.365), (-0.7722, 0.3198, 8.365), (-0.5915, 0.5903, 8.365), (-0.3211, 0.7709, 8.365), (0.3168, 0.7709, 8.834), (-0.002163, 0.8344, 8.834), (0.5872, 0.5903, 8.834), (0.7679, 0.3198, 8.834), (0.8314, 0.0008735, 8.834), (0.7679, -0.3181, 8.834), (0.5872, -0.5885, 8.834), (0.3168, -0.7692, 8.834), (-0.002163, -0.8326, 8.834), (-0.3211, -0.7692, 8.834), (-0.5915, -0.5885, 8.834), (-0.7722, -0.3181, 8.834), (-0.8357, 0.0008735, 8.834), (-0.7722, 0.3198, 8.834), (-0.5915, 0.5903, 8.834), (-0.3211, 0.7709, 8.834), (-0.002163, 0.0008735, 9.919), (-0.002163, 0.0008735, 9.919), (-0.002163, 0.0008735, 9.919), (-0.002163, 0.0008735, 9.919), (-0.002163, 0.0008735, 9.919), (-0.002163, 0.0008735, 9.919), (-0.002163, 0.0008735, 9.919), (-0.002163, 0.0008735, 9.919), (-0.002163, 0.0008735, 9.919), (-0.002163, 0.0008735, 9.919), (-0.002163, 0.0008735, 9.919), (-0.002163, 0.0008735, 9.919), (-0.002163, 0.0008735, 9.919), (-0.002163, 0.0008735, 9.919), (-0.002163, 0.0008735, 9.919), (-0.002163, 0.0008735, 9.919), (-0.7542, -1.176e-09, 3.995), (-0.6968, 0.2886, 3.995), (0.6968, -0.2886, 3.995), (0.5333, -0.5333, 3.995), (-0.5333, 0.5333, 3.995), (0.2886, -0.6968, 3.995), (-0.2886, 0.6968, 3.995), (-3.371e-08, -0.7542, 3.995), (-3.371e-08, 0.7542, 3.995), (0.2886, 0.6968, 3.995), (-0.2886, -0.6968, 3.995), (0.5333, 0.5333, 3.995), (-0.5333, -0.5333, 3.995), (0.6968, 0.2886, 3.995), (-0.6968, -0.2886, 3.995), (0.7542, -1.176e-09, 3.995), (-0.7274, 0.3013, 2.498), (0.5568, -0.5568, 2.498), (-0.5568, 0.5568, 2.498), (0.3013, -0.7274, 2.498), (-0.3013, 0.7274, 2.498), (-1.819e-08, -0.7874, 2.498), (0.3013, 0.7274, 2.498), (-0.3013, -0.7274, 2.498), (0.5568, 0.5568, 2.498), (-0.5568, -0.5568, 2.498), (0.7274, 0.3013, 2.498), (-0.7274, -0.3013, 2.498), (0.7874, -1.591e-09, 2.498), (-0.7874, -1.591e-09, 2.498), (0.7274, -0.3013, 2.498), (-1.819e-08, 0.7874, 2.498), (-0.721, -7.617e-10, 5.493), (0.6662, -0.2759, 5.493), (-4.922e-08, 0.721, 5.493), (-0.6662, 0.2759, 5.493), (0.5099, -0.5099, 5.493), (-0.5099, 0.5099, 5.493), (0.2759, -0.6662, 5.493), (-0.2759, 0.6662, 5.493), (-4.922e-08, -0.721, 5.493), (0.2759, 0.6662, 5.493), (-0.2759, -0.6662, 5.493), (0.5099, 0.5099, 5.493), (-0.5099, -0.5099, 5.493), (0.6662, 0.2759, 5.493), (-0.6662, -0.2759, 5.493), (0.721, -7.617e-10, 5.493)], [], [(0, 1, 3, 2), (2, 3, 5, 4), (4, 5, 7, 6), (6, 7, 9, 8), (8, 9, 11, 10), (10, 11, 13, 12), (12, 13, 15, 14), (14, 15, 17, 16), (16, 17, 19, 18), (18, 19, 21, 20), (20, 21, 23, 22), (22, 23, 25, 24), (24, 25, 27, 26), (26, 27, 29, 28), (17, 15, 39, 40), (28, 29, 31, 30), (30, 31, 1, 0), (0, 2, 4, 6, 8, 10, 12, 14, 16, 18, 20, 22, 24, 26, 28, 30), (259, 256, 60, 61), (3, 1, 33, 32), (27, 25, 44, 45), (13, 11, 37, 38), (23, 21, 42, 43), (1, 31, 47, 33), (9, 7, 35, 36), (19, 17, 40, 41), (29, 27, 45, 46), (5, 3, 32, 34), (15, 13, 38, 39), (25, 23, 43, 44), (11, 9, 36, 37), (21, 19, 41, 42), (31, 29, 46, 47), (7, 5, 34, 35), (48, 49, 65, 64), (260, 257, 53, 54), (261, 259, 61, 62), (262, 260, 54, 55), (263, 261, 62, 63), (264, 262, 55, 56), (265, 258, 49, 48), (258, 263, 63, 49), (266, 264, 56, 57), (267, 265, 48, 50), (268, 266, 57, 58), (269, 267, 50, 51), (270, 268, 58, 59), (271, 269, 51, 52), (256, 270, 59, 60), (257, 271, 52, 53), (70, 69, 85, 86), (49, 63, 79, 65), (57, 56, 72, 73), (50, 48, 64, 66), (58, 57, 73, 74), (51, 50, 66, 67), (59, 58, 74, 75), (52, 51, 67, 68), (60, 59, 75, 76), (53, 52, 68, 69), (61, 60, 76, 77), (54, 53, 69, 70), (62, 61, 77, 78), (55, 54, 70, 71), (63, 62, 78, 79), (56, 55, 71, 72), (89, 88, 120, 121), (78, 77, 93, 94), (71, 70, 86, 87), (79, 78, 94, 95), (72, 71, 87, 88), (64, 65, 81, 80), (65, 79, 95, 81), (73, 72, 88, 89), (66, 64, 80, 82), (74, 73, 89, 90), (67, 66, 82, 83), (75, 74, 90, 91), (68, 67, 83, 84), (76, 75, 91, 92), (69, 68, 84, 85), (77, 76, 92, 93), (106, 105, 153, 154), (82, 80, 112, 114), (90, 89, 121, 122), (83, 82, 114, 115), (91, 90, 122, 123), (84, 83, 115, 116), (92, 91, 123, 124), (85, 84, 116, 117), (93, 92, 124, 125), (86, 85, 117, 118), (94, 93, 125, 126), (87, 86, 118, 119), (95, 94, 126, 127), (88, 87, 119, 120), (80, 81, 113, 112), (81, 95, 127, 113), (129, 128, 112, 113), (128, 130, 114, 112), (130, 131, 115, 114), (131, 132, 116, 115), (132, 133, 117, 116), (133, 134, 118, 117), (134, 135, 119, 118), (135, 136, 120, 119), (136, 137, 121, 120), (137, 138, 122, 121), (138, 139, 123, 122), (139, 140, 124, 123), (140, 141, 125, 124), (141, 142, 126, 125), (142, 143, 127, 126), (143, 129, 113, 127), (97, 96, 128, 129), (96, 98, 130, 128), (98, 99, 131, 130), (99, 100, 132, 131), (100, 101, 133, 132), (101, 102, 134, 133), (102, 103, 135, 134), (103, 104, 136, 135), (104, 105, 137, 136), (105, 106, 138, 137), (106, 107, 139, 138), (107, 108, 140, 139), (108, 109, 141, 140), (109, 110, 142, 141), (110, 111, 143, 142), (111, 97, 129, 143), (146, 144, 160, 162), (99, 98, 146, 147), (107, 106, 154, 155), (100, 99, 147, 148), (108, 107, 155, 156), (101, 100, 148, 149), (109, 108, 156, 157), (102, 101, 149, 150), (110, 109, 157, 158), (103, 102, 150, 151), (111, 110, 158, 159), (104, 103, 151, 152), (96, 97, 145, 144), (97, 111, 159, 145), (105, 104, 152, 153), (98, 96, 144, 146), (160, 161, 177, 176), (154, 153, 169, 170), (147, 146, 162, 163), (155, 154, 170, 171), (148, 147, 163, 164), (156, 155, 171, 172), (149, 148, 164, 165), (157, 156, 172, 173), (150, 149, 165, 166), (158, 157, 173, 174), (151, 150, 166, 167), (159, 158, 174, 175), (152, 151, 167, 168), (144, 145, 161, 160), (145, 159, 175, 161), (153, 152, 168, 169), (187, 186, 202, 203), (161, 175, 191, 177), (169, 168, 184, 185), (162, 160, 176, 178), (170, 169, 185, 186), (163, 162, 178, 179), (171, 170, 186, 187), (164, 163, 179, 180), (172, 171, 187, 188), (165, 164, 180, 181), (173, 172, 188, 189), (166, 165, 181, 182), (174, 173, 189, 190), (167, 166, 182, 183), (175, 174, 190, 191), (168, 167, 183, 184), (192, 193, 209, 208), (180, 179, 195, 196), (188, 187, 203, 204), (181, 180, 196, 197), (189, 188, 204, 205), (182, 181, 197, 198), (190, 189, 205, 206), (183, 182, 198, 199), (191, 190, 206, 207), (184, 183, 199, 200), (176, 177, 193, 192), (177, 191, 207, 193), (185, 184, 200, 201), (178, 176, 192, 194), (186, 185, 201, 202), (179, 178, 194, 195), (208, 209, 223, 222, 221, 220, 219, 218, 217, 216, 215, 214, 213, 212, 211, 210), (193, 207, 223, 209), (201, 200, 216, 217), (194, 192, 208, 210), (202, 201, 217, 218), (195, 194, 210, 211), (203, 202, 218, 219), (196, 195, 211, 212), (204, 203, 219, 220), (197, 196, 212, 213), (205, 204, 220, 221), (198, 197, 213, 214), (206, 205, 221, 222), (199, 198, 214, 215), (207, 206, 222, 223), (200, 199, 215, 216), (254, 252, 239, 226), (253, 251, 238, 224), (252, 250, 237, 239), (251, 249, 236, 238), (250, 248, 235, 237), (249, 247, 234, 236), (248, 246, 233, 235), (247, 245, 231, 234), (255, 244, 230, 232), (246, 255, 232, 233), (245, 243, 229, 231), (244, 242, 228, 230), (243, 241, 227, 229), (242, 240, 225, 228), (241, 254, 226, 227), (240, 253, 224, 225), (45, 44, 253, 240), (38, 37, 254, 241), (46, 45, 240, 242), (39, 38, 241, 243), (47, 46, 242, 244), (40, 39, 243, 245), (32, 33, 255, 246), (33, 47, 244, 255), (41, 40, 245, 247), (34, 32, 246, 248), (42, 41, 247, 249), (35, 34, 248, 250), (43, 42, 249, 251), (36, 35, 250, 252), (44, 43, 251, 253), (37, 36, 252, 254), (226, 239, 271, 257), (224, 238, 270, 256), (239, 237, 269, 271), (238, 236, 268, 270), (237, 235, 267, 269), (236, 234, 266, 268), (235, 233, 265, 267), (234, 231, 264, 266), (232, 230, 263, 258), (233, 232, 258, 265), (231, 229, 262, 264), (230, 228, 261, 263), (229, 227, 260, 262), (228, 225, 259, 261), (227, 226, 257, 260), (225, 224, 256, 259)])
me_cylinder.polygons.foreach_set('material_index', [2, 2, 2, 2, 2, 2, 2, 2, 2, 2, 2, 2, 2, 2, 2, 2, 2, 2, 0, 2, 2, 2, 2, 2, 2, 2, 2, 2, 2, 2, 2, 2, 2, 2, 1, 0, 0, 0, 0, 0, 0, 0, 0, 0, 0, 0, 0, 0, 0, 0, 1, 1, 1, 1, 1, 1, 1, 1, 1, 1, 1, 1, 1, 1, 1, 1, 1, 1, 1, 1, 1, 1, 1, 1, 1, 1, 1, 1, 1, 1, 1, 1, 0, 1, 1, 1, 1, 1, 1, 1, 1, 1, 1, 1, 1, 1, 1, 1, 1, 1, 1, 1, 1, 1, 1, 1, 1, 1, 1, 1, 1, 1, 1, 1, 1, 1, 1, 1, 1, 1, 1, 1, 1, 1, 1, 1, 1, 1, 1, 1, 3, 0, 0, 0, 0, 0, 0, 0, 0, 0, 0, 0, 0, 0, 0, 0, 1, 3, 3, 3, 3, 3, 3, 3, 3, 3, 3, 3, 3, 3, 3, 3, 1, 1, 1, 1, 1, 1, 1, 1, 1, 1, 1, 1, 1, 1, 1, 1, 1, 1, 1, 1, 1, 1, 1, 1, 1, 1, 1, 1, 1, 1, 1, 1, 0, 1, 1, 1, 1, 1, 1, 1, 1, 1, 1, 1, 1, 1, 1, 1, 0, 0, 0, 0, 0, 0, 0, 0, 0, 0, 0, 0, 0, 0, 0, 0, 1, 1, 1, 1, 1, 1, 1, 1, 1, 1, 1, 1, 1, 1, 1, 1, 1, 1, 1, 1, 1, 1, 1, 1, 1, 1, 1, 1, 1, 1, 1, 1])
_uv = me_cylinder.uv_layers.new(name='UVMap')
_uv.uv.foreach_set('vector', [1.0, 0.5, 1.0, 1.0, 0.9375, 1.0, 0.9375, 0.5, 0.9375, 0.5, 0.9375, 1.0, 0.875, 1.0, 0.875, 0.5, 0.875, 0.5, 0.875, 1.0, 0.8125, 1.0, 0.8125, 0.5, 0.8125, 0.5, 0.8125, 1.0, 0.75, 1.0, 0.75, 0.5, 0.75, 0.5, 0.75, 1.0, 0.6875, 1.0, 0.6875, 0.5, 0.6875, 0.5, 0.6875, 1.0, 0.625, 1.0, 0.625, 0.5, 0.625, 0.5, 0.625, 1.0, 0.5625, 1.0, 0.5625, 0.5, 0.5625, 0.5, 0.5625, 1.0, 0.5, 1.0, 0.5, 0.5, 0.5, 0.5, 0.5, 1.0, 0.4375, 1.0, 0.4375, 0.5, 0.4375, 0.5, 0.4375, 1.0, 0.375, 1.0, 0.375, 0.5, 0.375, 0.5, 0.375, 1.0, 0.3125, 1.0, 0.3125, 0.5, 0.3125, 0.5, 0.3125, 1.0, 0.25, 1.0, 0.25, 0.5, 0.25, 0.5, 0.25, 1.0, 0.1875, 1.0, 0.1875, 0.5, 0.1875, 0.5, 0.1875, 1.0, 0.125, 1.0, 0.125, 0.5, 0.5, 1.0, 0.5625, 1.0, 0.5625, 1.0, 0.5, 1.0, 0.125, 0.5, 0.125, 1.0, 0.0625, 1.0, 0.0625, 0.5, 0.0625, 0.5, 0.0625, 1.0, 0.0, 1.0, 0.0, 0.5, 0.75, 0.49, 0.8418, 0.4717, 0.9197, 0.4197, 0.9717, 0.3418, 0.99, 0.25, 0.9717, 0.1582, 0.9197, 0.08029, 0.8418, 0.02827, 0.75, 0.01, 0.6582, 0.02827, 0.5803, 0.08029, 0.5283, 0.1582, 0.51, 0.25, 0.5283, 0.3418, 0.5803, 0.4197, 0.6582, 0.4717, 0.1875, 1.0, 0.25, 1.0, 0.25, 1.0, 0.1875, 1.0, 0.9375, 1.0, 1.0, 1.0, 1.0, 1.0, 0.9375, 1.0, 0.1875, 1.0, 0.25, 1.0, 0.25, 1.0, 0.1875, 1.0, 0.625, 1.0, 0.6875, 1.0, 0.6875, 1.0, 0.625, 1.0, 0.3125, 1.0, 0.375, 1.0, 0.375, 1.0, 0.3125, 1.0, 0.0, 1.0, 0.0625, 1.0, 0.0625, 1.0, 0.0, 1.0, 0.75, 1.0, 0.8125, 1.0, 0.8125, 1.0, 0.75, 1.0, 0.4375, 1.0, 0.5, 1.0, 0.5, 1.0, 0.4375, 1.0, 0.125, 1.0, 0.1875, 1.0, 0.1875, 1.0, 0.125, 1.0, 0.875, 1.0, 0.9375, 1.0, 0.9375, 1.0, 0.875, 1.0, 0.5625, 1.0, 0.625, 1.0, 0.625, 1.0, 0.5625, 1.0, 0.25, 1.0, 0.3125, 1.0, 0.3125, 1.0, 0.25, 1.0, 0.6875, 1.0, 0.75, 1.0, 0.75, 1.0, 0.6875, 1.0, 0.375, 1.0, 0.4375, 1.0, 0.4375, 1.0, 0.375, 1.0, 0.0625, 1.0, 0.125, 1.0, 0.125, 1.0, 0.0625, 1.0, 0.8125, 1.0, 0.875, 1.0, 0.875, 1.0, 0.8125, 1.0, 0.9375, 1.0, 1.0, 1.0, 1.0, 1.0, 0.9375, 1.0, 0.625, 1.0, 0.6875, 1.0, 0.6875, 1.0, 0.625, 1.0, 0.125, 1.0, 0.1875, 1.0, 0.1875, 1.0, 0.125, 1.0, 0.5625, 1.0, 0.625, 1.0, 0.625, 1.0, 0.5625, 1.0, 0.0625, 1.0, 0.125, 1.0, 0.125, 1.0, 0.0625, 1.0, 0.5, 1.0, 0.5625, 1.0, 0.5625, 1.0, 0.5, 1.0, 0.9375, 1.0, 1.0, 1.0, 1.0, 1.0, 0.9375, 1.0, 0.0, 1.0, 0.0625, 1.0, 0.0625, 1.0, 0.0, 1.0, 0.4375, 1.0, 0.5, 1.0, 0.5, 1.0, 0.4375, 1.0, 0.875, 1.0, 0.9375, 1.0, 0.9375, 1.0, 0.875, 1.0, 0.375, 1.0, 0.4375, 1.0, 0.4375, 1.0, 0.375, 1.0, 0.8125, 1.0, 0.875, 1.0, 0.875, 1.0, 0.8125, 1.0, 0.3125, 1.0, 0.375, 1.0, 0.375, 1.0, 0.3125, 1.0, 0.75, 1.0, 0.8125, 1.0, 0.8125, 1.0, 0.75, 1.0, 0.25, 1.0, 0.3125, 1.0, 0.3125, 1.0, 0.25, 1.0, 0.6875, 1.0, 0.75, 1.0, 0.75, 1.0, 0.6875, 1.0, 0.625, 1.0, 0.6875, 1.0, 0.6875, 1.0, 0.625, 1.0, 0.0, 1.0, 0.0625, 1.0, 0.0625, 1.0, 0.0, 1.0, 0.4375, 1.0, 0.5, 1.0, 0.5, 1.0, 0.4375, 1.0, 0.875, 1.0, 0.9375, 1.0, 0.9375, 1.0, 0.875, 1.0, 0.375, 1.0, 0.4375, 1.0, 0.4375, 1.0, 0.375, 1.0, 0.8125, 1.0, 0.875, 1.0, 0.875, 1.0, 0.8125, 1.0, 0.3125, 1.0, 0.375, 1.0, 0.375, 1.0, 0.3125, 1.0, 0.75, 1.0, 0.8125, 1.0, 0.8125, 1.0, 0.75, 1.0, 0.25, 1.0, 0.3125, 1.0, 0.3125, 1.0, 0.25, 1.0, 0.6875, 1.0, 0.75, 1.0, 0.75, 1.0, 0.6875, 1.0, 0.1875, 1.0, 0.25, 1.0, 0.25, 1.0, 0.1875, 1.0, 0.625, 1.0, 0.6875, 1.0, 0.6875, 1.0, 0.625, 1.0, 0.125, 1.0, 0.1875, 1.0, 0.1875, 1.0, 0.125, 1.0, 0.5625, 1.0, 0.625, 1.0, 0.625, 1.0, 0.5625, 1.0, 0.0625, 1.0, 0.125, 1.0, 0.125, 1.0, 0.0625, 1.0, 0.5, 1.0, 0.5625, 1.0, 0.5625, 1.0, 0.5, 1.0, 0.4375, 1.0, 0.5, 1.0, 0.5, 1.0, 0.4375, 1.0, 0.125, 1.0, 0.1875, 1.0, 0.1875, 1.0, 0.125, 1.0, 0.5625, 1.0, 0.625, 1.0, 0.625, 1.0, 0.5625, 1.0, 0.0625, 1.0, 0.125, 1.0, 0.125, 1.0, 0.0625, 1.0, 0.5, 1.0, 0.5625, 1.0, 0.5625, 1.0, 0.5, 1.0, 0.9375, 1.0, 1.0, 1.0, 1.0, 1.0, 0.9375, 1.0, 0.0, 1.0, 0.0625, 1.0, 0.0625, 1.0, 0.0, 1.0, 0.4375, 1.0, 0.5, 1.0, 0.5, 1.0, 0.4375, 1.0, 0.875, 1.0, 0.9375, 1.0, 0.9375, 1.0, 0.875, 1.0, 0.375, 1.0, 0.4375, 1.0, 0.4375, 1.0, 0.375, 1.0, 0.8125, 1.0, 0.875, 1.0, 0.875, 1.0, 0.8125, 1.0, 0.3125, 1.0, 0.375, 1.0, 0.375, 1.0, 0.3125, 1.0, 0.75, 1.0, 0.8125, 1.0, 0.8125, 1.0, 0.75, 1.0, 0.25, 1.0, 0.3125, 1.0, 0.3125, 1.0, 0.25, 1.0, 0.6875, 1.0, 0.75, 1.0, 0.75, 1.0, 0.6875, 1.0, 0.1875, 1.0, 0.25, 1.0, 0.25, 1.0, 0.1875, 1.0, 0.1234, 0.1234, 0.1815, 0.08461, 0.1815, 0.08461, 0.1234, 0.1234, 0.875, 1.0, 0.9375, 1.0, 0.9375, 1.0, 0.875, 1.0, 0.375, 1.0, 0.4375, 1.0, 0.4375, 1.0, 0.375, 1.0, 0.8125, 1.0, 0.875, 1.0, 0.875, 1.0, 0.8125, 1.0, 0.3125, 1.0, 0.375, 1.0, 0.375, 1.0, 0.3125, 1.0, 0.75, 1.0, 0.8125, 1.0, 0.8125, 1.0, 0.75, 1.0, 0.25, 1.0, 0.3125, 1.0, 0.3125, 1.0, 0.25, 1.0, 0.6875, 1.0, 0.75, 1.0, 0.75, 1.0, 0.6875, 1.0, 0.1875, 1.0, 0.25, 1.0, 0.25, 1.0, 0.1875, 1.0, 0.625, 1.0, 0.6875, 1.0, 0.6875, 1.0, 0.625, 1.0, 0.125, 1.0, 0.1875, 1.0, 0.1875, 1.0, 0.125, 1.0, 0.5625, 1.0, 0.625, 1.0, 0.625, 1.0, 0.5625, 1.0, 0.0625, 1.0, 0.125, 1.0, 0.125, 1.0, 0.0625, 1.0, 0.5, 1.0, 0.5625, 1.0, 0.5625, 1.0, 0.5, 1.0, 0.9375, 1.0, 1.0, 1.0, 1.0, 1.0, 0.9375, 1.0, 0.0, 1.0, 0.0625, 1.0, 0.0625, 1.0, 0.0, 1.0, 0.25, 0.49, 0.3418, 0.4717, 0.3418, 0.4717, 0.25, 0.49, 0.3418, 0.4717, 0.4197, 0.4197, 0.4197, 0.4197, 0.3418, 0.4717, 0.4197, 0.4197, 0.4717, 0.3418, 0.4717, 0.3418, 0.4197, 0.4197, 0.4717, 0.3418, 0.49, 0.25, 0.49, 0.25, 0.4717, 0.3418, 0.49, 0.25, 0.4717, 0.1582, 0.4717, 0.1582, 0.49, 0.25, 0.4717, 0.1582, 0.4197, 0.08029, 0.4197, 0.08029, 0.4717, 0.1582, 0.4197, 0.08029, 0.3418, 0.02827, 0.3418, 0.02827, 0.4197, 0.08029, 0.3418, 0.02827, 0.25, 0.01, 0.25, 0.01, 0.3418, 0.02827, 0.25, 0.01, 0.1582, 0.02827, 0.1582, 0.02827, 0.25, 0.01, 0.1582, 0.02827, 0.08029, 0.08029, 0.08029, 0.08029, 0.1582, 0.02827, 0.08029, 0.08029, 0.02827, 0.1582, 0.02827, 0.1582, 0.08029, 0.08029, 0.02827, 0.1582, 0.01, 0.25, 0.01, 0.25, 0.02827, 0.1582, 0.01, 0.25, 0.02827, 0.3418, 0.02827, 0.3418, 0.01, 0.25, 0.02827, 0.3418, 0.08029, 0.4197, 0.08029, 0.4197, 0.02827, 0.3418, 0.08029, 0.4197, 0.1582, 0.4717, 0.1582, 0.4717, 0.08029, 0.4197, 0.1582, 0.4717, 0.25, 0.49, 0.25, 0.49, 0.1582, 0.4717, 0.25, 0.429, 0.3185, 0.4154, 0.3418, 0.4717, 0.25, 0.49, 0.3185, 0.4154, 0.3766, 0.3766, 0.4197, 0.4197, 0.3418, 0.4717, 0.3766, 0.3766, 0.4154, 0.3185, 0.4717, 0.3418, 0.4197, 0.4197, 0.4154, 0.3185, 0.429, 0.25, 0.49, 0.25, 0.4717, 0.3418, 0.429, 0.25, 0.4154, 0.1815, 0.4717, 0.1582, 0.49, 0.25, 0.4154, 0.1815, 0.3766, 0.1234, 0.4197, 0.08029, 0.4717, 0.1582, 0.3766, 0.1234, 0.3185, 0.08461, 0.3418, 0.02827, 0.4197, 0.08029, 0.3185, 0.08461, 0.25, 0.07099, 0.25, 0.01, 0.3418, 0.02827, 0.25, 0.07099, 0.1815, 0.08461, 0.1582, 0.02827, 0.25, 0.01, 0.1815, 0.08461, 0.1234, 0.1234, 0.08029, 0.08029, 0.1582, 0.02827, 0.1234, 0.1234, 0.08461, 0.1815, 0.02827, 0.1582, 0.08029, 0.08029, 0.08461, 0.1815, 0.07099, 0.25, 0.01, 0.25, 0.02827, 0.1582, 0.07099, 0.25, 0.08461, 0.3185, 0.02827, 0.3418, 0.01, 0.25, 0.08461, 0.3185, 0.1234, 0.3766, 0.08029, 0.4197, 0.02827, 0.3418, 0.1234, 0.3766, 0.1815, 0.4154, 0.1582, 0.4717, 0.08029, 0.4197, 0.1815, 0.4154, 0.25, 0.429, 0.25, 0.49, 0.1582, 0.4717, 0.3766, 0.3766, 0.3185, 0.4154, 0.3185, 0.4154, 0.3766, 0.3766, 0.4154, 0.3185, 0.3766, 0.3766, 0.3766, 0.3766, 0.4154, 0.3185, 0.08461, 0.1815, 0.1234, 0.1234, 0.1234, 0.1234, 0.08461, 0.1815, 0.429, 0.25, 0.4154, 0.3185, 0.4154, 0.3185, 0.429, 0.25, 0.07099, 0.25, 0.08461, 0.1815, 0.08461, 0.1815, 0.07099, 0.25, 0.4154, 0.1815, 0.429, 0.25, 0.429, 0.25, 0.4154, 0.1815, 0.08461, 0.3185, 0.07099, 0.25, 0.07099, 0.25, 0.08461, 0.3185, 0.3766, 0.1234, 0.4154, 0.1815, 0.4154, 0.1815, 0.3766, 0.1234, 0.1234, 0.3766, 0.08461, 0.3185, 0.08461, 0.3185, 0.1234, 0.3766, 0.3185, 0.08461, 0.3766, 0.1234, 0.3766, 0.1234, 0.3185, 0.08461, 0.1815, 0.4154, 0.1234, 0.3766, 0.1234, 0.3766, 0.1815, 0.4154, 0.25, 0.07099, 0.3185, 0.08461, 0.3185, 0.08461, 0.25, 0.07099, 0.3185, 0.4154, 0.25, 0.429, 0.25, 0.429, 0.3185, 0.4154, 0.25, 0.429, 0.1815, 0.4154, 0.1815, 0.4154, 0.25, 0.429, 0.1815, 0.08461, 0.25, 0.07099, 0.25, 0.07099, 0.1815, 0.08461, 0.3766, 0.3766, 0.3185, 0.4154, 0.3185, 0.4154, 0.3766, 0.3766, 0.3185, 0.4154, 0.25, 0.429, 0.25, 0.429, 0.3185, 0.4154, 0.1234, 0.1234, 0.1815, 0.08461, 0.1815, 0.08461, 0.1234, 0.1234, 0.4154, 0.3185, 0.3766, 0.3766, 0.3766, 0.3766, 0.4154, 0.3185, 0.08461, 0.1815, 0.1234, 0.1234, 0.1234, 0.1234, 0.08461, 0.1815, 0.429, 0.25, 0.4154, 0.3185, 0.4154, 0.3185, 0.429, 0.25, 0.07099, 0.25, 0.08461, 0.1815, 0.08461, 0.1815, 0.07099, 0.25, 0.4154, 0.1815, 0.429, 0.25, 0.429, 0.25, 0.4154, 0.1815, 0.08461, 0.3185, 0.07099, 0.25, 0.07099, 0.25, 0.08461, 0.3185, 0.3766, 0.1234, 0.4154, 0.1815, 0.4154, 0.1815, 0.3766, 0.1234, 0.1234, 0.3766, 0.08461, 0.3185, 0.08461, 0.3185, 0.1234, 0.3766, 0.3185, 0.08461, 0.3766, 0.1234, 0.3766, 0.1234, 0.3185, 0.08461, 0.1815, 0.4154, 0.1234, 0.3766, 0.1234, 0.3766, 0.1815, 0.4154, 0.25, 0.07099, 0.3185, 0.08461, 0.3185, 0.08461, 0.25, 0.07099, 0.3185, 0.4154, 0.25, 0.429, 0.25, 0.429, 0.3185, 0.4154, 0.25, 0.429, 0.1815, 0.4154, 0.1815, 0.4154, 0.25, 0.429, 0.1815, 0.08461, 0.25, 0.07099, 0.25, 0.07099, 0.1815, 0.08461, 0.08461, 0.1815, 0.1234, 0.1234, 0.1234, 0.1234, 0.08461, 0.1815, 0.25, 0.429, 0.1815, 0.4154, 0.1815, 0.4154, 0.25, 0.429, 0.1815, 0.08461, 0.25, 0.07099, 0.25, 0.07099, 0.1815, 0.08461, 0.3766, 0.3766, 0.3185, 0.4154, 0.3185, 0.4154, 0.3766, 0.3766, 0.1234, 0.1234, 0.1815, 0.08461, 0.1815, 0.08461, 0.1234, 0.1234, 0.4154, 0.3185, 0.3766, 0.3766, 0.3766, 0.3766, 0.4154, 0.3185, 0.08461, 0.1815, 0.1234, 0.1234, 0.1234, 0.1234, 0.08461, 0.1815, 0.429, 0.25, 0.4154, 0.3185, 0.4154, 0.3185, 0.429, 0.25, 0.07099, 0.25, 0.08461, 0.1815, 0.08461, 0.1815, 0.07099, 0.25, 0.4154, 0.1815, 0.429, 0.25, 0.429, 0.25, 0.4154, 0.1815, 0.08461, 0.3185, 0.07099, 0.25, 0.07099, 0.25, 0.08461, 0.3185, 0.3766, 0.1234, 0.4154, 0.1815, 0.4154, 0.1815, 0.3766, 0.1234, 0.1234, 0.3766, 0.08461, 0.3185, 0.08461, 0.3185, 0.1234, 0.3766, 0.3185, 0.08461, 0.3766, 0.1234, 0.3766, 0.1234, 0.3185, 0.08461, 0.1815, 0.4154, 0.1234, 0.3766, 0.1234, 0.3766, 0.1815, 0.4154, 0.25, 0.07099, 0.3185, 0.08461, 0.3185, 0.08461, 0.25, 0.07099, 0.3185, 0.4154, 0.25, 0.429, 0.25, 0.429, 0.3185, 0.4154, 0.429, 0.25, 0.4154, 0.3185, 0.4154, 0.3185, 0.429, 0.25, 0.07099, 0.25, 0.08461, 0.1815, 0.08461, 0.1815, 0.07099, 0.25, 0.4154, 0.1815, 0.429, 0.25, 0.429, 0.25, 0.4154, 0.1815, 0.08461, 0.3185, 0.07099, 0.25, 0.07099, 0.25, 0.08461, 0.3185, 0.3766, 0.1234, 0.4154, 0.1815, 0.4154, 0.1815, 0.3766, 0.1234, 0.1234, 0.3766, 0.08461, 0.3185, 0.08461, 0.3185, 0.1234, 0.3766, 0.3185, 0.08461, 0.3766, 0.1234, 0.3766, 0.1234, 0.3185, 0.08461, 0.1815, 0.4154, 0.1234, 0.3766, 0.1234, 0.3766, 0.1815, 0.4154, 0.25, 0.07099, 0.3185, 0.08461, 0.3185, 0.08461, 0.25, 0.07099, 0.3185, 0.4154, 0.25, 0.429, 0.25, 0.429, 0.3185, 0.4154, 0.25, 0.429, 0.1815, 0.4154, 0.1815, 0.4154, 0.25, 0.429, 0.1815, 0.08461, 0.25, 0.07099, 0.25, 0.07099, 0.1815, 0.08461, 0.3766, 0.3766, 0.3185, 0.4154, 0.3185, 0.4154, 0.3766, 0.3766, 0.1234, 0.1234, 0.1815, 0.08461, 0.1815, 0.08461, 0.1234, 0.1234, 0.4154, 0.3185, 0.3766, 0.3766, 0.3766, 0.3766, 0.4154, 0.3185, 0.3185, 0.4154, 0.25, 0.429, 0.1815, 0.4154, 0.1234, 0.3766, 0.08461, 0.3185, 0.07099, 0.25, 0.08461, 0.1815, 0.1234, 0.1234, 0.1815, 0.08461, 0.25, 0.07099, 0.3185, 0.08461, 0.3766, 0.1234, 0.4154, 0.1815, 0.429, 0.25, 0.4154, 0.3185, 0.3766, 0.3766, 0.25, 0.429, 0.1815, 0.4154, 0.1815, 0.4154, 0.25, 0.429, 0.1815, 0.08461, 0.25, 0.07099, 0.25, 0.07099, 0.1815, 0.08461, 0.3766, 0.3766, 0.3185, 0.4154, 0.3185, 0.4154, 0.3766, 0.3766, 0.1234, 0.1234, 0.1815, 0.08461, 0.1815, 0.08461, 0.1234, 0.1234, 0.4154, 0.3185, 0.3766, 0.3766, 0.3766, 0.3766, 0.4154, 0.3185, 0.08461, 0.1815, 0.1234, 0.1234, 0.1234, 0.1234, 0.08461, 0.1815, 0.429, 0.25, 0.4154, 0.3185, 0.4154, 0.3185, 0.429, 0.25, 0.07099, 0.25, 0.08461, 0.1815, 0.08461, 0.1815, 0.07099, 0.25, 0.4154, 0.1815, 0.429, 0.25, 0.429, 0.25, 0.4154, 0.1815, 0.08461, 0.3185, 0.07099, 0.25, 0.07099, 0.25, 0.08461, 0.3185, 0.3766, 0.1234, 0.4154, 0.1815, 0.4154, 0.1815, 0.3766, 0.1234, 0.1234, 0.3766, 0.08461, 0.3185, 0.08461, 0.3185, 0.1234, 0.3766, 0.3185, 0.08461, 0.3766, 0.1234, 0.3766, 0.1234, 0.3185, 0.08461, 0.1815, 0.4154, 0.1234, 0.3766, 0.1234, 0.3766, 0.1815, 0.4154, 0.25, 0.07099, 0.3185, 0.08461, 0.3185, 0.08461, 0.25, 0.07099, 0.6875, 1.0, 0.75, 1.0, 0.75, 1.0, 0.6875, 1.0, 0.25, 1.0, 0.3125, 1.0, 0.3125, 1.0, 0.25, 1.0, 0.75, 1.0, 0.8125, 1.0, 0.8125, 1.0, 0.75, 1.0, 0.3125, 1.0, 0.375, 1.0, 0.375, 1.0, 0.3125, 1.0, 0.8125, 1.0, 0.875, 1.0, 0.875, 1.0, 0.8125, 1.0, 0.375, 1.0, 0.4375, 1.0, 0.4375, 1.0, 0.375, 1.0, 0.875, 1.0, 0.9375, 1.0, 0.9375, 1.0, 0.875, 1.0, 0.4375, 1.0, 0.5, 1.0, 0.5, 1.0, 0.4375, 1.0, 0.0, 1.0, 0.0625, 1.0, 0.0625, 1.0, 0.0, 1.0, 0.9375, 1.0, 1.0, 1.0, 1.0, 1.0, 0.9375, 1.0, 0.5, 1.0, 0.5625, 1.0, 0.5625, 1.0, 0.5, 1.0, 0.0625, 1.0, 0.125, 1.0, 0.125, 1.0, 0.0625, 1.0, 0.5625, 1.0, 0.625, 1.0, 0.625, 1.0, 0.5625, 1.0, 0.125, 1.0, 0.1875, 1.0, 0.1875, 1.0, 0.125, 1.0, 0.625, 1.0, 0.6875, 1.0, 0.6875, 1.0, 0.625, 1.0, 0.1875, 1.0, 0.25, 1.0, 0.25, 1.0, 0.1875, 1.0, 0.1875, 1.0, 0.25, 1.0, 0.25, 1.0, 0.1875, 1.0, 0.625, 1.0, 0.6875, 1.0, 0.6875, 1.0, 0.625, 1.0, 0.125, 1.0, 0.1875, 1.0, 0.1875, 1.0, 0.125, 1.0, 0.5625, 1.0, 0.625, 1.0, 0.625, 1.0, 0.5625, 1.0, 0.0625, 1.0, 0.125, 1.0, 0.125, 1.0, 0.0625, 1.0, 0.5, 1.0, 0.5625, 1.0, 0.5625, 1.0, 0.5, 1.0, 0.9375, 1.0, 1.0, 1.0, 1.0, 1.0, 0.9375, 1.0, 0.0, 1.0, 0.0625, 1.0, 0.0625, 1.0, 0.0, 1.0, 0.4375, 1.0, 0.5, 1.0, 0.5, 1.0, 0.4375, 1.0, 0.875, 1.0, 0.9375, 1.0, 0.9375, 1.0, 0.875, 1.0, 0.375, 1.0, 0.4375, 1.0, 0.4375, 1.0, 0.375, 1.0, 0.8125, 1.0, 0.875, 1.0, 0.875, 1.0, 0.8125, 1.0, 0.3125, 1.0, 0.375, 1.0, 0.375, 1.0, 0.3125, 1.0, 0.75, 1.0, 0.8125, 1.0, 0.8125, 1.0, 0.75, 1.0, 0.25, 1.0, 0.3125, 1.0, 0.3125, 1.0, 0.25, 1.0, 0.6875, 1.0, 0.75, 1.0, 0.75, 1.0, 0.6875, 1.0, 0.6875, 1.0, 0.75, 1.0, 0.75, 1.0, 0.6875, 1.0, 0.25, 1.0, 0.3125, 1.0, 0.3125, 1.0, 0.25, 1.0, 0.75, 1.0, 0.8125, 1.0, 0.8125, 1.0, 0.75, 1.0, 0.3125, 1.0, 0.375, 1.0, 0.375, 1.0, 0.3125, 1.0, 0.8125, 1.0, 0.875, 1.0, 0.875, 1.0, 0.8125, 1.0, 0.375, 1.0, 0.4375, 1.0, 0.4375, 1.0, 0.375, 1.0, 0.875, 1.0, 0.9375, 1.0, 0.9375, 1.0, 0.875, 1.0, 0.4375, 1.0, 0.5, 1.0, 0.5, 1.0, 0.4375, 1.0, 0.0, 1.0, 0.0625, 1.0, 0.0625, 1.0, 0.0, 1.0, 0.9375, 1.0, 1.0, 1.0, 1.0, 1.0, 0.9375, 1.0, 0.5, 1.0, 0.5625, 1.0, 0.5625, 1.0, 0.5, 1.0, 0.0625, 1.0, 0.125, 1.0, 0.125, 1.0, 0.0625, 1.0, 0.5625, 1.0, 0.625, 1.0, 0.625, 1.0, 0.5625, 1.0, 0.125, 1.0, 0.1875, 1.0, 0.1875, 1.0, 0.125, 1.0, 0.625, 1.0, 0.6875, 1.0, 0.6875, 1.0, 0.625, 1.0, 0.1875, 1.0, 0.25, 1.0, 0.25, 1.0, 0.1875, 1.0])
me_cylinder.materials.append(mat_white)
me_cylinder.materials.append(mat_red)
me_cylinder.materials.append(mat_grey_base)
me_cylinder.materials.append(mat_emission)
me_cylinder.materials.append(None)
me_cylinder.update()
me_cube_003 = bpy.data.meshes.new('Cube.003')
me_cube_003.from_pydata([(1.0, 1.013, 1.0), (1.0, 1.013, -1.0), (1.0, -0.9869, 1.0), (1.0, -0.9869, -1.0), (-1.0, 1.013, 1.0), (-1.0, 1.013, -1.0), (-1.0, -0.9869, 1.0), (-1.0, -0.9869, -1.0), (0.0, 1.013, -1.0), (0.0, -0.9869, 2.0), (0.0, -0.9869, -1.0), (0.0, 1.013, 2.0), (-1.0, -2.487, -1.0), (-1.0, -2.487, 1.0), (1.0, -2.487, 1.0), (1.0, -2.487, -1.0), (0.0, -2.487, 2.0), (0.0, -2.487, -1.0), (2.0, 1.013, 0.002816), (2.0, 1.013, -1.0), (2.0, -0.9869, 0.002816), (2.0, -0.9869, -1.0)], [], [(11, 4, 6, 9), (9, 6, 13, 16), (7, 6, 4, 5), (8, 1, 3, 10), (2, 3, 21, 20), (8, 11, 0, 1), (5, 4, 11, 8), (5, 8, 10, 7), (10, 3, 15, 17), (0, 11, 9, 2), (17, 16, 13, 12), (15, 14, 16, 17), (3, 2, 14, 15), (2, 9, 16, 14), (7, 10, 17, 12), (6, 7, 12, 13), (19, 18, 20, 21), (1, 0, 18, 19), (3, 1, 19, 21), (0, 2, 20, 18)])
me_cube_003.polygons.foreach_set('material_index', [1, 1, 0, 0, 0, 0, 0, 0, 0, 1, 0, 0, 0, 1, 0, 0, 0, 0, 0, 1])
_uv = me_cube_003.uv_layers.new(name='UVMap')
_uv.uv.foreach_set('vector', [0.75, 0.5, 0.875, 0.5, 0.875, 0.75, 0.75, 0.75, 0.75, 0.75, 0.875, 0.75, 0.875, 0.75, 0.75, 0.75, 0.375, 0.0, 0.625, 0.0, 0.625, 0.25, 0.375, 0.25, 0.25, 0.5, 0.375, 0.5, 0.375, 0.75, 0.25, 0.75, 0.625, 0.75, 0.375, 0.75, 0.375, 0.75, 0.625, 0.75, 0.375, 0.375, 0.625, 0.375, 0.625, 0.5, 0.375, 0.5, 0.375, 0.25, 0.625, 0.25, 0.625, 0.375, 0.375, 0.375, 0.125, 0.5, 0.25, 0.5, 0.25, 0.75, 0.125, 0.75, 0.25, 0.75, 0.375, 0.75, 0.375, 0.75, 0.25, 0.75, 0.625, 0.5, 0.75, 0.5, 0.75, 0.75, 0.625, 0.75, 0.375, 0.875, 0.625, 0.875, 0.625, 1.0, 0.375, 1.0, 0.375, 0.75, 0.625, 0.75, 0.625, 0.875, 0.375, 0.875, 0.375, 0.75, 0.625, 0.75, 0.625, 0.75, 0.375, 0.75, 0.625, 0.75, 0.75, 0.75, 0.75, 0.75, 0.625, 0.75, 0.125, 0.75, 0.25, 0.75, 0.25, 0.75, 0.125, 0.75, 0.625, 0.0, 0.375, 0.0, 0.375, 0.0, 0.625, 0.0, 0.375, 0.5, 0.625, 0.5, 0.625, 0.75, 0.375, 0.75, 0.375, 0.5, 0.625, 0.5, 0.625, 0.5, 0.375, 0.5, 0.375, 0.75, 0.375, 0.5, 0.375, 0.5, 0.375, 0.75, 0.625, 0.5, 0.625, 0.75, 0.625, 0.75, 0.625, 0.5])
me_cube_003.materials.append(mat_house_yellow_001)
me_cube_003.materials.append(mat_house_roof_001)
me_cube_003.materials.append(None)
me_cube_003.use_mirror_vertex_groups = False
me_cube_003.update()
me_cube_005 = bpy.data.meshes.new('Cube.005')
me_cube_005.from_pydata([(-1.0, -1.0, -0.4043), (-1.0, -1.0, 0.5957), (-1.0, 1.0, -0.4043), (-1.0, 1.0, 0.5957), (1.0, -1.0, -0.4043), (1.0, -1.0, 0.5957), (1.0, 1.0, -0.4043), (1.0, 1.0, 0.5957), (0.0, 1.0, -0.4043), (0.0, 1.0, 1.596), (0.0, -1.0, -0.4043), (0.0, -1.0, 1.596)], [], [(0, 1, 3, 2), (8, 9, 7, 6), (6, 7, 5, 4), (10, 11, 1, 0), (8, 6, 4, 10), (9, 3, 1, 11), (7, 9, 11, 5), (2, 8, 10, 0), (4, 5, 11, 10), (2, 3, 9, 8)])
me_cube_005.polygons.foreach_set('material_index', [0, 0, 0, 0, 0, 1, 1, 0, 0, 0])
_uv = me_cube_005.uv_layers.new(name='UVMap')
_uv.uv.foreach_set('vector', [0.375, 0.0, 0.625, 0.0, 0.625, 0.25, 0.375, 0.25, 0.375, 0.375, 0.625, 0.375, 0.625, 0.5, 0.375, 0.5, 0.375, 0.5, 0.625, 0.5, 0.625, 0.75, 0.375, 0.75, 0.375, 0.875, 0.625, 0.875, 0.625, 1.0, 0.375, 1.0, 0.25, 0.5, 0.375, 0.5, 0.375, 0.75, 0.25, 0.75, 0.75, 0.5, 0.875, 0.5, 0.875, 0.75, 0.75, 0.75, 0.625, 0.5, 0.75, 0.5, 0.75, 0.75, 0.625, 0.75, 0.125, 0.5, 0.25, 0.5, 0.25, 0.75, 0.125, 0.75, 0.375, 0.75, 0.625, 0.75, 0.625, 0.875, 0.375, 0.875, 0.375, 0.25, 0.625, 0.25, 0.625, 0.375, 0.375, 0.375])
me_cube_005.materials.append(mat_house_yellow_003)
me_cube_005.materials.append(mat_house_roof_003)
me_cube_005.update()
me_cube_006 = bpy.data.meshes.new('Cube.006')
me_cube_006.from_pydata([(1.0, 1.0, 1.596), (1.0, 1.0, -0.4043), (1.0, -1.0, 1.596), (1.0, -1.0, -0.4043), (-1.0, 1.0, 1.596), (-1.0, 1.0, -0.4043), (-1.0, -1.0, 1.596), (-1.0, -1.0, -0.4043), (0.0, 1.0, -0.4043), (0.0, -1.0, 2.596), (0.0, -1.0, -0.4043), (0.0, 1.0, 2.596)], [], [(11, 4, 6, 9), (10, 9, 6, 7), (7, 6, 4, 5), (8, 1, 3, 10), (1, 0, 2, 3), (8, 11, 0, 1), (5, 4, 11, 8), (5, 8, 10, 7), (3, 2, 9, 10), (0, 11, 9, 2)])
me_cube_006.polygons.foreach_set('material_index', [1, 0, 0, 0, 0, 0, 0, 0, 0, 1])
_uv = me_cube_006.uv_layers.new(name='UVMap')
_uv.uv.foreach_set('vector', [0.75, 0.5, 0.875, 0.5, 0.875, 0.75, 0.75, 0.75, 0.375, 0.875, 0.625, 0.875, 0.625, 1.0, 0.375, 1.0, 0.375, 0.0, 0.625, 0.0, 0.625, 0.25, 0.375, 0.25, 0.25, 0.5, 0.375, 0.5, 0.375, 0.75, 0.25, 0.75, 0.375, 0.5, 0.625, 0.5, 0.625, 0.75, 0.375, 0.75, 0.375, 0.375, 0.625, 0.375, 0.625, 0.5, 0.375, 0.5, 0.375, 0.25, 0.625, 0.25, 0.625, 0.375, 0.375, 0.375, 0.125, 0.5, 0.25, 0.5, 0.25, 0.75, 0.125, 0.75, 0.375, 0.75, 0.625, 0.75, 0.625, 0.875, 0.375, 0.875, 0.625, 0.5, 0.75, 0.5, 0.75, 0.75, 0.625, 0.75])
me_cube_006.materials.append(mat_house_yellow_002)
me_cube_006.materials.append(mat_house_roof_002)
me_cube_006.use_mirror_vertex_groups = False
me_cube_006.update()
me_cube_007 = bpy.data.meshes.new('Cube.007')
me_cube_007.from_pydata([(1.0, 1.0, 1.596), (1.0, 1.0, -0.4043), (1.0, -1.0, 1.596), (1.0, -1.0, -0.4043), (-1.0, 1.0, 1.596), (-1.0, 1.0, -0.4043), (-1.0, -1.0, 1.596), (-1.0, -1.0, -0.4043), (0.0, 1.0, -0.4043), (0.0, -1.0, 2.596), (0.0, -1.0, -0.4043), (0.0, 1.0, 2.596), (1.0, 1.0, 0.5957), (-1.0, -1.0, 0.5957), (1.0, -1.0, 0.5957), (-1.0, 1.0, 0.5957), (0.0, 1.0, 1.096), (0.0, -1.0, 1.096), (-1.0, -1.0, 0.5957), (-1.0, 1.0, 0.5957), (-1.0, -1.0, 0.5957), (-1.0, 1.0, 0.5957), (-1.0, -1.0, 0.5957), (-1.0, 1.0, 0.5957), (-3.0, 1.0, -0.4043), (-3.0, -1.0, -0.4043), (-3.0, 1.0, 0.5957), (-3.0, -1.0, 0.5957), (-2.0, 1.0, -0.4043), (-2.0, 1.0, 1.096), (-2.0, -1.0, 1.096), (-2.0, -1.0, -0.4043), (-1.0, 1.0, 0.5957), (-1.0, -1.0, 0.5957)], [], [(11, 4, 6, 9), (17, 9, 6, 13), (13, 6, 4, 15), (8, 1, 3, 10), (12, 0, 2, 14), (16, 11, 0, 12), (15, 4, 11, 16), (5, 8, 10, 7), (14, 2, 9, 17), (0, 11, 9, 2), (3, 14, 17, 10), (5, 15, 16, 8), (8, 16, 12, 1), (1, 12, 14, 3), (29, 28, 24, 26), (10, 17, 13, 7), (15, 13, 18, 19), (19, 18, 20, 21), (21, 20, 22, 23), (25, 27, 26, 24), (31, 30, 27, 25), (30, 29, 26, 27), (28, 31, 25, 24), (5, 7, 31, 28), (13, 15, 29, 30), (7, 13, 30, 31), (15, 5, 28, 29), (30, 29, 32, 33)])
me_cube_007.polygons.foreach_set('material_index', [1, 0, 0, 0, 0, 0, 0, 0, 0, 1, 0, 0, 0, 0, 0, 0, 0, 0, 0, 0, 0, 1, 0, 0, 0, 0, 0, 1])
_uv = me_cube_007.uv_layers.new(name='UVMap')
_uv.uv.foreach_set('vector', [0.75, 0.5, 0.875, 0.5, 0.875, 0.75, 0.75, 0.75, 0.5, 0.875, 0.625, 0.875, 0.625, 1.0, 0.5, 1.0, 0.5, 0.0, 0.625, 0.0, 0.625, 0.25, 0.5, 0.25, 0.25, 0.5, 0.375, 0.5, 0.375, 0.75, 0.25, 0.75, 0.5, 0.5, 0.625, 0.5, 0.625, 0.75, 0.5, 0.75, 0.5, 0.375, 0.625, 0.375, 0.625, 0.5, 0.5, 0.5, 0.5, 0.25, 0.625, 0.25, 0.625, 0.375, 0.5, 0.375, 0.125, 0.5, 0.25, 0.5, 0.25, 0.75, 0.125, 0.75, 0.5, 0.75, 0.625, 0.75, 0.625, 0.875, 0.5, 0.875, 0.625, 0.5, 0.75, 0.5, 0.75, 0.75, 0.625, 0.75, 0.375, 0.75, 0.5, 0.75, 0.5, 0.875, 0.375, 0.875, 0.375, 0.25, 0.5, 0.25, 0.5, 0.375, 0.375, 0.375, 0.375, 0.375, 0.5, 0.375, 0.5, 0.5, 0.375, 0.5, 0.375, 0.5, 0.5, 0.5, 0.5, 0.75, 0.375, 0.75, 0.5, 0.25, 0.375, 0.25, 0.375, 0.25, 0.5, 0.25, 0.375, 0.875, 0.5, 0.875, 0.5, 1.0, 0.375, 1.0, 0.5, 0.25, 0.5, 0.0, 0.5, 0.0, 0.5, 0.25, 0.5, 0.25, 0.5, 0.0, 0.5, 0.0, 0.5, 0.25, 0.5, 0.25, 0.5, 0.0, 0.5, 0.0, 0.5, 0.25, 0.375, 0.0, 0.5, 0.0, 0.5, 0.25, 0.375, 0.25, 0.375, 1.0, 0.5, 1.0, 0.5, 1.0, 0.375, 1.0, 0.5, 0.0, 0.5, 0.25, 0.5, 0.25, 0.5, 0.0, 0.125, 0.5, 0.125, 0.75, 0.125, 0.75, 0.125, 0.5, 0.125, 0.5, 0.125, 0.75, 0.125, 0.75, 0.125, 0.5, 0.5, 0.0, 0.5, 0.25, 0.5, 0.25, 0.5, 0.0, 0.375, 1.0, 0.5, 1.0, 0.5, 1.0, 0.375, 1.0, 0.5, 0.25, 0.375, 0.25, 0.375, 0.25, 0.5, 0.25, 0.5, 0.0, 0.5, 0.25, 0.5, 0.25, 0.5, 0.0])
me_cube_007.materials.append(mat_house_yellow_001)
me_cube_007.materials.append(mat_house_roof_005)
me_cube_007.use_mirror_vertex_groups = False
me_cube_007.update()
me_cube_008 = bpy.data.meshes.new('Cube.008')
me_cube_008.from_pydata([(1.0, 1.0, 1.596), (1.0, 1.0, -0.4043), (1.0, -1.0, 1.596), (1.0, -1.0, -0.4043), (-1.0, 1.0, 1.596), (-1.0, 1.0, -0.4043), (-1.0, -1.0, 1.596), (-1.0, -1.0, -0.4043), (0.0, 1.0, -0.4043), (0.0, -1.0, 2.596), (0.0, -1.0, -0.4043), (0.0, 1.0, 2.596)], [], [(11, 4, 6, 9), (10, 9, 6, 7), (7, 6, 4, 5), (8, 1, 3, 10), (1, 0, 2, 3), (8, 11, 0, 1), (5, 4, 11, 8), (5, 8, 10, 7), (3, 2, 9, 10), (0, 11, 9, 2)])
me_cube_008.polygons.foreach_set('material_index', [1, 0, 0, 0, 0, 0, 0, 0, 0, 1])
_uv = me_cube_008.uv_layers.new(name='UVMap')
_uv.uv.foreach_set('vector', [0.75, 0.5, 0.875, 0.5, 0.875, 0.75, 0.75, 0.75, 0.375, 0.875, 0.625, 0.875, 0.625, 1.0, 0.375, 1.0, 0.375, 0.0, 0.625, 0.0, 0.625, 0.25, 0.375, 0.25, 0.25, 0.5, 0.375, 0.5, 0.375, 0.75, 0.25, 0.75, 0.375, 0.5, 0.625, 0.5, 0.625, 0.75, 0.375, 0.75, 0.375, 0.375, 0.625, 0.375, 0.625, 0.5, 0.375, 0.5, 0.375, 0.25, 0.625, 0.25, 0.625, 0.375, 0.375, 0.375, 0.125, 0.5, 0.25, 0.5, 0.25, 0.75, 0.125, 0.75, 0.375, 0.75, 0.625, 0.75, 0.625, 0.875, 0.375, 0.875, 0.625, 0.5, 0.75, 0.5, 0.75, 0.75, 0.625, 0.75])
me_cube_008.materials.append(mat_house_yellow_002)
me_cube_008.materials.append(mat_house_roof_002)
me_cube_008.use_mirror_vertex_groups = False
me_cube_008.update()

# ---- objects
ob_water = bpy.data.objects.new('Water', me_plane)
ob_icosphere = bpy.data.objects.new('Icosphere', me_icosphere_002)
ob_sun = bpy.data.objects.new('Sun', light_sun)
ob_point = bpy.data.objects.new('Point', light_point)
ob_point_001 = bpy.data.objects.new('Point.001', light_point)
ob_point_002 = bpy.data.objects.new('Point.002', light_point)
ob_point_003 = bpy.data.objects.new('Point.003', light_point)
ob_point_004 = bpy.data.objects.new('Point.004', light_point)
ob_point_005 = bpy.data.objects.new('Point.005', light_point)
ob_point_006 = bpy.data.objects.new('Point.006', light_point)
ob_light = bpy.data.objects.new('Light', light_light)
ob_camera = bpy.data.objects.new('Camera', cam_camera)
ob_cube = bpy.data.objects.new('Cube', me_cube)
ob_cube_001 = bpy.data.objects.new('Cube.001', me_cube_002)
ob_cube_003 = bpy.data.objects.new('Cube.003', me_cube_009)
ob_cube_004 = bpy.data.objects.new('Cube.004', me_cube_012)
ob_cube_005 = bpy.data.objects.new('Cube.005', me_cube_013)
ob_lighthouse = bpy.data.objects.new('Lighthouse', me_cylinder)
ob_cube_007 = bpy.data.objects.new('Cube.007', me_cube_003)
ob_cube_008 = bpy.data.objects.new('Cube.008', me_cube_003)
ob_cube_002 = bpy.data.objects.new('Cube.002', me_cube_005)
ob_cube_006 = bpy.data.objects.new('Cube.006', me_cube_006)
ob_cube_009 = bpy.data.objects.new('Cube.009', me_cube_007)
ob_cube_010 = bpy.data.objects.new('Cube.010', me_cube_008)

# ---- transforms, parenting, visibility, modifiers, constraints
ob_water.location = (0.0, 0.0, 0.0)
ob_water.scale = (30.09, 30.09, 30.09)
ob_icosphere.location = (0.0, 0.0, 0.0)
ob_sun.location = (-10.14, 4.249, 7.73)
ob_sun.rotation_euler = (1.523, -0.1394, 0.1085)
ob_point.location = (-0.4725, 4.545, 1.501)
ob_point_001.location = (-1.019, 3.097, 0.9663)
ob_point_002.location = (-1.664, 4.721, 1.245)
ob_point_003.location = (-2.217, 3.665, 0.89)
ob_point_004.location = (-0.9507, 3.757, 0.9816)
ob_point_005.location = (-0.6702, 5.725, 1.005)
ob_point_006.location = (-0.5025, 6.434, 0.9931)
ob_light.location = (4.076, 1.005, 5.904)
ob_light.rotation_euler = (0.6503, 0.05522, 1.866)
ob_light.lock_rotations_4d = False
ob_light.empty_display_type = 'ARROWS'
ob_light.color = (0.0, 0.0, 0.0, 0.0)
ob_light.lineart.crease_threshold = 0.0
ob_camera.location = (21.04, -1.01, 2.752)
ob_camera.rotation_euler = (1.507, -2.959e-06, 1.366)
ob_camera.lock_rotations_4d = False
ob_camera.empty_display_type = 'ARROWS'
ob_camera.color = (0.0, 0.0, 0.0, 0.0)
ob_camera.display_type = 'WIRE'
ob_camera.lineart.crease_threshold = 0.0
ob_cube.location = (0.0, 40.0, 0.0)
ob_cube.lock_rotations_4d = False
ob_cube.empty_display_type = 'ARROWS'
ob_cube.lineart.crease_threshold = 0.0
ob_cube_001.location = (-1.834, 4.081, 0.7834)
ob_cube_001.scale = (0.1844, 0.1844, 0.1844)
ob_cube_001.lock_rotations_4d = False
ob_cube_001.empty_display_type = 'ARROWS'
ob_cube_001.lineart.crease_threshold = 0.0
ob_cube_003.location = (0.0, 3.338, 0.8483)
ob_cube_003.scale = (0.1844, 0.1844, 0.1844)
ob_cube_004.location = (0.2267, 4.667, 0.9522)
ob_cube_004.scale = (0.1844, 0.1844, 0.1844)
ob_cube_004.lock_rotations_4d = False
ob_cube_004.empty_display_type = 'ARROWS'
ob_cube_004.lineart.crease_threshold = 0.0
ob_cube_005.location = (-2.114, 3.149, 0.8698)
ob_cube_005.rotation_euler = (0.0, -0.0, 3.091)
ob_cube_005.scale = (0.1844, 0.1844, 0.1844)
ob_cube_005.lock_rotations_4d = False
ob_cube_005.empty_display_type = 'ARROWS'
ob_cube_005.lineart.crease_threshold = 0.0
ob_lighthouse.location = (2.76e-16, 0.2112, 1.243)
ob_lighthouse.scale = (0.3, 0.3, 0.3)
ob_cube_007.location = (0.2267, 4.667, 0.8632)
ob_cube_007.scale = (0.1844, 0.1844, 0.1844)
ob_cube_007.lock_rotations_4d = False
ob_cube_007.empty_display_type = 'ARROWS'
ob_cube_007.lineart.crease_threshold = 0.0
ob_cube_008.location = (-1.328, 5.046, 0.8633)
ob_cube_008.scale = (0.1844, 0.1844, 0.1844)
ob_cube_008.lock_rotations_4d = False
ob_cube_008.empty_display_type = 'ARROWS'
ob_cube_008.lineart.crease_threshold = 0.0
ob_cube_002.location = (-0.3529, 3.994, 0.8037)
ob_cube_002.scale = (0.1844, 0.1844, 0.1844)
ob_cube_006.location = (-0.361, 5.288, 0.682)
ob_cube_006.scale = (0.1844, 0.1844, 0.1844)
ob_cube_006.lock_rotations_4d = False
ob_cube_006.empty_display_type = 'ARROWS'
ob_cube_006.lineart.crease_threshold = 0.0
ob_cube_009.location = (0.3948, 5.797, 0.7188)
ob_cube_009.rotation_euler = (0.0, -0.0, 3.091)
ob_cube_009.scale = (0.1844, 0.1844, 0.1844)
ob_cube_009.lock_rotations_4d = False
ob_cube_009.empty_display_type = 'ARROWS'
ob_cube_009.lineart.crease_threshold = 0.0
ob_cube_010.location = (-0.1246, 6.531, 0.6489)
ob_cube_010.scale = (0.1844, 0.1844, 0.1844)
ob_cube_010.lock_rotations_4d = False
ob_cube_010.empty_display_type = 'ARROWS'
ob_cube_010.lineart.crease_threshold = 0.0

# ---- collection membership
scene.collection.objects.link(ob_water)
scene.collection.objects.link(ob_icosphere)
scene.collection.objects.link(ob_sun)
scene.collection.objects.link(ob_point)
scene.collection.objects.link(ob_point_001)
scene.collection.objects.link(ob_point_002)
scene.collection.objects.link(ob_point_003)
scene.collection.objects.link(ob_point_004)
scene.collection.objects.link(ob_point_005)
scene.collection.objects.link(ob_point_006)
col_collection.objects.link(ob_light)
col_collection.objects.link(ob_camera)
col_houses.objects.link(ob_cube)
col_houses.objects.link(ob_cube_001)
col_houses.objects.link(ob_cube_003)
col_houses.objects.link(ob_cube_004)
col_houses.objects.link(ob_cube_005)
col_houses.objects.link(ob_lighthouse)
col_houses.objects.link(ob_cube_007)
col_houses.objects.link(ob_cube_008)
col_houses.objects.link(ob_cube_002)
col_houses.objects.link(ob_cube_006)
col_houses.objects.link(ob_cube_009)
col_houses.objects.link(ob_cube_010)

# ---- scene / render settings (as saved in the file)
scene.camera = ob_camera
scene.frame_start = 1; scene.frame_end = 250; scene.frame_set(21)
scene.render.engine = 'CYCLES'
scene.eevee.fast_gi_method = 'AMBIENT_OCCLUSION_ONLY'
scene.eevee.fast_gi_distance = 0.89
scene.eevee.use_raytracing = True
bpy.context.view_layer.update()
